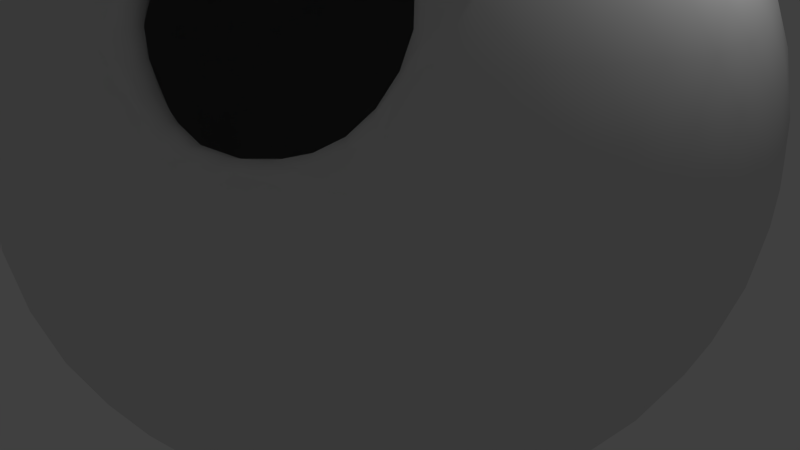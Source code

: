 # Source: GravBall_MapAsset_.blend  (saved by Blender 2.76.0; exported with 4.5.12 LTS)
import bpy
from mathutils import Matrix  # noqa: F401  (used for matrix-valued properties, if any)

bpy.ops.wm.read_factory_settings(use_empty=True)
scene = bpy.context.scene
scene.name = 'Scene'

# ---- collections
col_collection_1 = bpy.data.collections.new('Collection 1'); scene.collection.children.link(col_collection_1)

# ---- world
world_world = bpy.data.worlds.new('World'); scene.world = world_world
world_world.color = (0.05088, 0.05088, 0.05088)
world_world.use_sun_shadow = False
world_world.sun_shadow_jitter_overblur = 0.0
world_world.cycles.sampling_method = 'MANUAL'
world_world.cycles.sample_map_resolution = 256

# ---- cameras
cam_camera = bpy.data.cameras.new('Camera')
cam_camera.clip_end = 100.0
cam_camera.lens = 35.0
cam_camera.sensor_width = 32.0
cam_camera.sensor_height = 18.0
cam_camera.ortho_scale = 7.314
cam_camera.dof.focus_distance = 0.0
cam_camera.dof.aperture_fstop = 128.0

# ---- lights
light_lamp = bpy.data.lights.new('Lamp', 'POINT')
light_lamp.transmission_factor = 0.0
light_lamp.cutoff_distance = 30.0
light_lamp.energy = 100.0
light_lamp.shadow_buffer_clip_start = 1.001
light_lamp.shadow_soft_size = 0.1
light_lamp.shadow_maximum_resolution = 0.006
light_lamp.use_absolute_resolution = True
light_lamp.cycles.use_multiple_importance_sampling = False

# ---- meshes
me_icosphere = bpy.data.meshes.new('Icosphere')
me_icosphere.from_pydata([(1.888e-06, -3.285e-07, -3.723), (2.695, -1.957, -1.666), (-1.029, -3.167, -1.665), (-3.33, -2.37e-07, -1.665), (-1.029, 3.167, -1.665), (2.694, 1.957, -1.665), (0.9358, -3.508, 1.911), (-2.694, -1.957, 1.665), (-2.694, 1.957, 1.665), (1.029, 3.167, 1.665), (3.335, 0.005046, 1.668), (-0.0005513, 0.0005626, 3.724), (-0.8621, -2.653, -2.396), (-0.5927, -1.824, -3.104), (-0.2766, -0.8513, -3.567), (0.7242, -0.5262, -3.567), (1.552, -1.127, -3.104), (2.257, -1.64, -2.396), (1.981, -2.491, -1.843), (0.9591, -2.952, -1.919), (-0.1379, -3.18, -1.843), (2.981, 1.114, -1.843), (3.104, 1.181e-05, -1.918), (2.982, -1.114, -1.843), (0.7242, 0.5262, -3.567), (1.552, 1.127, -3.104), (2.257, 1.64, -2.396), (-2.79, -6.333e-07, -2.396), (-1.918, -1.101e-06, -3.104), (-0.8952, -8.164e-07, -3.567), (-1.757, -2.653, -1.843), (-2.511, -1.824, -1.918), (-3.067, -0.8513, -1.843), (-0.8621, 2.653, -2.396), (-0.5927, 1.824, -3.104), (-0.2766, 0.8513, -3.567), (-3.067, 0.8513, -1.843), (-2.511, 1.824, -1.918), (-1.757, 2.653, -1.843), (-0.1379, 3.18, -1.843), (0.9591, 2.952, -1.918), (1.981, 2.491, -1.843), (3.526, -0.5177, 0.9513), (3.483, -1.124, -0.004113), (3.158, -1.639, -0.9505), (3.152, 1.64, -0.9474), (3.47, 1.127, 3.913e-06), (3.515, 0.527, 0.9477), (0.5535, -3.596, 0.9476), (-0.003098, -3.66, -0.004606), (-0.5857, -3.505, -0.9478), (2.545, -2.492, -0.9548), (2.207, -2.995, -0.04088), (1.756, -3.544, 0.9684), (-3.152, -1.64, 0.9474), (-3.47, -1.127, 1.517e-06), (-3.514, -0.5262, -0.9474), (-1.586, -3.18, -0.9474), (-2.145, -2.952, 8.231e-06), (-2.534, -2.491, 0.9474), (-2.534, 2.491, 0.9474), (-2.144, 2.952, -6.351e-08), (-1.586, 3.18, -0.9474), (-3.514, 0.5262, -0.9474), (-3.47, 1.127, 1.373e-06), (-3.152, 1.64, 0.9474), (1.586, 3.18, 0.9474), (2.144, 2.952, -2.568e-07), (2.534, 2.491, -0.9474), (-0.5855, 3.505, -0.9474), (5.439e-07, 3.648, -3.258e-07), (0.5855, 3.505, 0.9474), (3.115, -0.82, 1.877), (2.783, -1.822, 2.214), (1.365, -3.673, 1.613), (0.05736, -3.237, 1.902), (-0.9737, -2.956, 1.927), (-1.982, -2.491, 1.843), (-2.981, -1.114, 1.843), (-3.104, -1.072e-07, 1.918), (-2.981, 1.114, 1.843), (-1.981, 2.491, 1.843), (-0.959, 2.952, 1.918), (0.1379, 3.18, 1.843), (1.757, 2.653, 1.843), (2.511, 1.824, 1.918), (3.067, 0.8522, 1.843), (0.2702, -0.8472, 3.58), (0.5367, -1.829, 3.192), (0.6624, -2.813, 2.685), (2.797, 0.008611, 2.404), (1.917, 0.006868, 3.117), (0.8934, 0.002751, 3.573), (-0.7253, -0.5258, 3.568), (-1.553, -1.127, 3.104), (-2.257, -1.64, 2.396), (-0.7243, 0.5262, 3.567), (-1.552, 1.127, 3.104), (-2.257, 1.64, 2.396), (0.2765, 0.8515, 3.567), (0.5927, 1.824, 3.104), (0.8621, 2.653, 2.396), (1.335, 0.9705, 3.255), (2.314, 0.9709, 2.65), (1.637, 1.901, 2.649), (-0.5099, 1.569, 3.254), (-0.2076, 2.5, 2.649), (-1.302, 2.145, 2.649), (-1.65, 1.296e-05, 3.254), (-2.442, 0.5752, 2.649), (-2.442, -0.5752, 2.649), (-0.5229, -1.57, 3.264), (-1.308, -2.145, 2.653), (-0.2659, -2.517, 2.695), (1.324, -0.954, 3.32), (1.639, -2.004, 3.035), (2.344, -0.9347, 2.735), (3.139, 1.569, 0.9993), (2.952, 2.145, 0.02065), (2.463, 2.5, 0.9992), (-0.5227, 3.47, 0.9992), (-1.127, 3.47, 0.02065), (-1.617, 3.115, 0.9992), (-3.462, 0.5752, 0.9992), (-3.649, -3.231e-07, 0.02066), (-3.462, -0.5752, 0.9992), (-1.618, -3.115, 0.9998), (-1.128, -3.471, 0.02049), (-0.5357, -3.482, 1.003), (2.845, -2.605, 1.035), (3.013, -2.145, -0.00264), (3.231, -1.544, 1.012), (1.127, 3.47, -0.02065), (1.617, 3.115, -0.9992), (0.5227, 3.47, -0.9992), (-2.952, 2.145, -0.02065), (-2.463, 2.5, -0.9992), (-3.139, 1.569, -0.9992), (-2.952, -2.145, -0.02065), (-3.139, -1.569, -0.9992), (-2.463, -2.5, -0.9992), (1.134, -3.522, -0.04509), (0.5227, -3.474, -1.002), (1.62, -3.122, -1.007), (3.65, 0.0008279, -0.02078), (3.463, -0.5748, -0.9997), (3.462, 0.5752, -0.9993), (1.302, 2.145, -2.649), (0.5099, 1.569, -3.254), (0.2076, 2.5, -2.649), (-1.637, 1.901, -2.649), (-1.335, 0.97, -3.254), (-2.314, 0.97, -2.649), (-2.314, -0.97, -2.649), (-1.335, -0.97, -3.254), (-1.637, -1.901, -2.649), (2.442, 0.5752, -2.649), (2.442, -0.5752, -2.649), (1.65, -6.505e-07, -3.254), (0.2076, -2.5, -2.649), (0.5099, -1.569, -3.254), (1.302, -2.145, -2.649), (2.42e-06, -3.606e-07, -4.654), (3.367, -2.446, -2.083), (-1.286, -3.959, -2.081), (-4.162, -2.631e-07, -2.081), (-1.286, 3.959, -2.081), (3.367, 2.447, -2.081), (1.126, -4.017, 1.88), (-3.367, -2.446, 2.081), (-3.367, 2.447, 2.081), (1.286, 3.959, 2.081), (4.165, 0.009516, 2.077), (-0.0005582, 0.001786, 4.654), (-1.078, -3.317, -2.995), (-0.7409, -2.28, -3.879), (-0.3458, -1.064, -4.459), (0.9053, -0.6577, -4.459), (1.94, -1.409, -3.879), (2.821, -2.05, -2.995), (2.475, -3.114, -2.305), (1.198, -3.69, -2.399), (-0.1726, -3.974, -2.304), (3.727, 1.392, -2.303), (3.879, 2.543e-05, -2.398), (3.727, -1.392, -2.304), (0.9052, 0.6577, -4.459), (1.94, 1.409, -3.879), (2.821, 2.05, -2.995), (-3.487, -7.491e-07, -2.995), (-2.398, -1.327e-06, -3.879), (-1.119, -9.494e-07, -4.459), (-2.197, -3.317, -2.303), (-3.138, -2.28, -2.398), (-3.833, -1.064, -2.303), (-1.078, 3.317, -2.995), (-0.7409, 2.28, -3.879), (-0.3458, 1.064, -4.459), (-3.833, 1.064, -2.303), (-3.138, 2.28, -2.398), (-2.197, 3.317, -2.303), (-0.1724, 3.974, -2.303), (1.199, 3.69, -2.398), (2.476, 3.114, -2.303), (4.398, -0.6417, 1.174), (4.341, -1.4, -0.0176), (3.941, -2.046, -1.193), (3.94, 2.05, -1.184), (4.337, 1.409, -7.094e-05), (4.393, 0.6592, 1.183), (0.6588, -4.409, 1.079), (-0.0108, -4.563, -0.01956), (-0.7327, -4.381, -1.186), (3.168, -3.109, -1.204), (2.667, -3.693, -0.1221), (1.887, -4.108, 0.8593), (-3.94, -2.05, 1.184), (-4.337, -1.409, 1.891e-06), (-4.393, -0.6577, -1.184), (-1.983, -3.974, -1.184), (-2.681, -3.69, -9.067e-05), (-3.167, -3.114, 1.184), (-3.167, 3.114, 1.184), (-2.681, 3.69, -5.387e-08), (-1.983, 3.974, -1.184), (-4.393, 0.6577, -1.184), (-4.337, 1.409, 1.71e-06), (-3.94, 2.05, 1.184), (1.983, 3.974, 1.184), (2.681, 3.69, -4.059e-07), (3.167, 3.114, -1.184), (-0.7319, 4.381, -1.184), (6.934e-07, 4.561, -5.449e-07), (0.7319, 4.381, 1.184), (3.867, -0.9969, 2.278), (3.295, -2.088, 2.277), (1.241, -3.72, 2.005), (0.06986, -3.966, 2.268), (-1.216, -3.684, 2.394), (-2.477, -3.113, 2.303), (-3.727, -1.392, 2.303), (-3.879, 1.497e-07, 2.398), (-3.727, 1.392, 2.303), (-2.476, 3.114, 2.303), (-1.199, 3.69, 2.398), (0.1724, 3.974, 2.303), (2.197, 3.317, 2.303), (3.139, 2.28, 2.398), (3.834, 1.066, 2.303), (0.3393, -1.046, 4.462), (0.684, -2.199, 3.908), (0.9102, -3.215, 3.007), (3.492, 0.01891, 2.99), (2.395, 0.01939, 3.882), (1.117, 0.008603, 4.46), (-0.9064, -0.656, 4.459), (-1.941, -1.408, 3.879), (-2.822, -2.05, 2.995), (-0.9053, 0.6578, 4.459), (-1.94, 1.409, 3.879), (-2.821, 2.05, 2.995), (0.3456, 1.065, 4.459), (0.7409, 2.28, 3.879), (1.078, 3.317, 2.995), (1.668, 1.214, 4.068), (2.892, 1.215, 3.311), (2.047, 2.376, 3.312), (-0.6374, 1.962, 4.068), (-0.2594, 3.125, 3.312), (-1.627, 2.681, 3.312), (-2.063, 7.456e-05, 4.068), (-3.052, 0.719, 3.312), (-3.052, -0.719, 3.312), (-0.6511, -1.951, 4.069), (-1.634, -2.677, 3.311), (-0.3225, -3.099, 3.315), (1.657, -1.139, 4.093), (2.071, -2.118, 3.4), (2.913, -1.101, 3.312), (3.923, 1.962, 1.249), (3.69, 2.681, 0.02582), (3.078, 3.125, 1.249), (-0.6534, 4.338, 1.249), (-1.409, 4.338, 0.02582), (-2.021, 3.893, 1.249), (-4.327, 0.719, 1.249), (-4.561, -3.539e-07, 0.02582), (-4.327, -0.719, 1.249), (-2.023, -3.893, 1.248), (-1.411, -4.338, 0.02384), (-0.6725, -4.338, 1.234), (3.127, -3.117, 0.9755), (3.708, -2.66, -0.05056), (3.966, -1.894, 1.168), (1.409, 4.338, -0.02582), (2.021, 3.893, -1.249), (0.6534, 4.338, -1.249), (-3.69, 2.681, -0.02582), (-3.078, 3.125, -1.249), (-3.923, 1.962, -1.249), (-3.69, -2.681, -0.02582), (-3.923, -1.962, -1.249), (-3.078, -3.125, -1.249), (1.376, -4.359, -0.107), (0.6492, -4.339, -1.258), (2.014, -3.895, -1.269), (4.561, 0.001578, -0.02744), (4.327, -0.7182, -1.25), (4.327, 0.719, -1.249), (1.627, 2.681, -3.312), (0.6374, 1.962, -4.068), (0.2594, 3.125, -3.312), (-2.047, 2.376, -3.312), (-1.669, 1.212, -4.068), (-2.892, 1.212, -3.312), (-2.892, -1.212, -3.312), (-1.669, -1.212, -4.068), (-2.047, -2.376, -3.312), (3.052, 0.719, -3.312), (3.052, -0.719, -3.312), (2.063, -7.577e-07, -4.068), (0.2594, -3.125, -3.312), (0.6374, -1.962, -4.068), (1.627, -2.681, -3.312), (0.9745, -3.239, 2.458), (2.875, -3.0, 1.346), (1.242, -2.686, 2.912), (3.023, -2.583, 1.787), (1.561, -3.832, 1.568), (2.254, -2.135, 2.801), (2.019, -3.815, 1.251), (2.921, -2.356, 1.843), (2.511, -3.181, 1.11), (2.487, -3.437, 1.166), (1.677, -4.017, 1.453), (1.46, -2.733, 3.041), (1.11, -3.693, 2.391), (1.959, -2.4, 3.068), (1.622, -2.69, 3.227), (1.115, -3.059, 2.773), (2.747, -2.245, 2.781), (1.091, -3.451, 2.451), (3.162, -2.759, 1.651), (2.44, -3.698, 1.102), (2.89, -2.298, 2.32), (2.485, -2.239, 2.794), (-0.1236, -0.3804, -3.684), (2.521, -1.832, -2.005), (-0.6394, -3.199, -1.758), (2.845, -1.596, -1.758), (2.521, 1.832, -2.005), (-0.3999, -5.197e-07, -3.684), (-3.24, -0.3804, -1.758), (-0.1236, 0.3804, -3.684), (-1.363, 2.964, -1.758), (2.397, 2.212, -1.758), (2.923, -1.831, -1.36), (3.442, 0.2374, 1.359), (-0.8394, -3.344, -1.358), (1.186, -3.619, 1.726), (-3.44, -0.2351, -1.358), (-2.645, -2.212, 1.358), (-1.286, 3.199, -1.358), (-2.921, 1.832, 1.358), (2.645, 2.212, -1.358), (0.8393, 3.344, 1.358), (1.247, -3.851, 1.987), (-2.398, -2.212, 1.758), (-2.845, 1.597, 1.758), (0.6394, 3.199, 1.758), (3.242, 0.3827, 1.759), (0.943, -3.361, 2.253), (0.3989, 0.001311, 3.686), (-2.521, -1.832, 2.005), (-2.521, 1.832, 2.005), (0.9629, 2.964, 2.005), (-0.9629, -2.964, -2.005), (-0.7367, -2.267, -2.772), (-0.4367, -1.344, -3.372), (0.3236, -0.2351, -3.684), (1.143, -0.8306, -3.372), (1.929, -1.401, -2.772), (2.398, -2.212, -1.759), (1.492, -2.746, -1.899), (0.4066, -3.098, -1.899), (2.845, 1.597, -1.758), (3.072, 0.5706, -1.899), (3.072, -0.5706, -1.899), (0.3236, 0.2351, -3.684), (1.143, 0.8306, -3.372), (1.929, 1.401, -2.772), (-3.116, -3.716e-07, -2.005), (-2.384, -9.28e-07, -2.772), (-1.413, -1.06e-06, -3.372), (-1.363, -2.964, -1.758), (-2.15, -2.267, -1.899), (-2.821, -1.344, -1.899), (-0.9629, 2.964, -2.005), (-0.7367, 2.267, -2.772), (-0.4367, 1.344, -3.372), (-3.24, 0.3804, -1.758), (-2.821, 1.344, -1.899), (-2.15, 2.267, -1.899), (-0.6394, 3.199, -1.758), (0.4066, 3.098, -1.899), (1.492, 2.745, -1.899), (3.448, -0.2279, 1.363), (3.541, -0.8239, 0.4854), (3.351, -1.399, -0.4901), (2.921, 1.832, -1.358), (3.342, 1.401, -0.4854), (3.527, 0.8309, 0.4855), (0.6941, -3.535, 1.493), (0.2902, -3.646, 0.4767), (-0.3008, -3.614, -0.487), (2.648, -2.212, -1.36), (2.396, -2.754, -0.5045), (1.889, -3.313, 0.41), (-2.921, -1.832, 1.358), (-3.342, -1.401, 0.4854), (-3.527, -0.8306, -0.4854), (-1.287, -3.199, -1.358), (-1.88, -3.098, -0.4854), (-2.365, -2.745, 0.4854), (-2.645, 2.212, 1.358), (-2.365, 2.745, 0.4854), (-1.88, 3.098, -0.4854), (-3.44, 0.2351, -1.358), (-3.527, 0.8306, -0.4854), (-3.342, 1.401, 0.4854), (1.287, 3.199, 1.358), (1.88, 3.098, 0.4854), (2.365, 2.745, -0.4854), (-0.8393, 3.344, -1.358), (-0.3, 3.611, -0.4854), (0.3, 3.611, 0.4854), (3.255, -0.3673, 1.768), (2.951, -1.288, 2.003), (2.964, -3.09, 1.281), (0.5345, -3.411, 1.802), (-0.4451, -3.115, 1.924), (-1.496, -2.746, 1.901), (-2.845, -1.597, 1.758), (-3.072, -0.5706, 1.899), (-3.072, 0.5706, 1.899), (-2.397, 2.212, 1.758), (-1.492, 2.745, 1.899), (-0.4066, 3.098, 1.899), (1.363, 2.964, 1.758), (2.15, 2.267, 1.899), (2.821, 1.344, 1.899), (0.1217, -0.3787, 3.688), (0.4175, -1.338, 3.41), (0.5193, -2.389, 2.918), (3.123, 0.006949, 2.01), (2.387, 0.008544, 2.784), (1.411, 0.004696, 3.382), (-0.3244, -0.2346, 3.685), (-1.145, -0.8305, 3.373), (-1.929, -1.401, 2.772), (-0.3238, 0.2353, 3.684), (-1.143, 0.8306, 3.372), (-1.929, 1.401, 2.772), (0.1233, 0.3807, 3.685), (0.4366, 1.344, 3.372), (0.7367, 2.267, 2.772), (0.6127, 0.4462, 3.607), (0.9789, 1.417, 3.217), (1.649, 0.4955, 3.22), (1.252, 2.305, 2.555), (2.58, 0.482, 2.559), (1.997, 1.451, 2.681), (1.132, 0.4801, 3.452), (0.805, 0.9293, 3.45), (2.139, 0.4962, 2.918), (1.844, 0.9836, 2.986), (1.505, 1.451, 2.985), (1.13, 1.882, 2.914), (2.953, 0.4484, 2.163), (2.726, 0.9299, 2.264), (2.439, 1.417, 2.314), (2.101, 1.882, 2.314), (1.726, 2.305, 2.263), (1.336, 2.669, 2.161), (-0.2343, 0.7209, 3.606), (-1.045, 1.369, 3.217), (0.04069, 1.721, 3.217), (-1.805, 1.903, 2.555), (0.3416, 2.601, 2.555), (-0.7626, 2.347, 2.681), (-0.1054, 1.225, 3.45), (-0.6347, 1.053, 3.45), (0.1919, 2.187, 2.914), (-0.3647, 2.058, 2.985), (-0.9146, 1.879, 2.985), (-1.441, 1.656, 2.914), (0.4882, 2.944, 2.161), (-0.04137, 2.879, 2.263), (-0.5935, 2.758, 2.314), (-1.141, 2.58, 2.314), (-1.659, 2.353, 2.263), (-2.126, 2.095, 2.161), (-0.7582, 0.0001251, 3.606), (-1.625, -0.5706, 3.217), (-1.625, 0.5707, 3.217), (-2.368, -1.129, 2.556), (-2.368, 1.129, 2.555), (-2.468, 6.872e-07, 2.681), (-1.198, 0.2783, 3.45), (-1.198, -0.2782, 3.45), (-2.021, 0.8584, 2.914), (-2.07, 0.2891, 2.985), (-2.07, -0.2891, 2.985), (-2.021, -0.8583, 2.914), (-2.649, 1.374, 2.161), (-2.751, 0.8503, 2.263), (-2.806, 0.2877, 2.314), (-2.806, -0.2877, 2.314), (-2.751, -0.8503, 2.263), (-2.649, -1.374, 2.161), (-0.2374, -0.7195, 3.61), (0.008736, -1.725, 3.249), (-1.049, -1.369, 3.219), (0.2091, -2.656, 2.68), (-1.807, -1.903, 2.556), (-0.7839, -2.351, 2.695), (-0.6389, -1.052, 3.453), (-0.1162, -1.223, 3.462), (-1.444, -1.657, 2.916), (-0.9254, -1.881, 2.991), (-0.3967, -2.065, 3.008), (0.1088, -2.216, 2.979), (-2.126, -2.095, 2.161), (-1.662, -2.354, 2.264), (-1.152, -2.582, 2.321), (-0.6263, -2.766, 2.338), (-0.1233, -2.903, 2.336), (0.3038, -2.984, 2.379), (0.6098, -0.4413, 3.616), (1.644, -0.4813, 3.251), (0.9632, -1.395, 3.31), (2.597, -0.4586, 2.584), (1.377, -2.446, 2.986), (1.932, -1.421, 2.96), (0.7962, -0.9186, 3.483), (1.127, -0.4709, 3.471), (1.143, -1.816, 3.151), (1.487, -1.436, 3.161), (1.831, -0.9603, 3.085), (2.142, -0.4763, 2.952), (2.928, -2.634, 1.501), (1.407, -3.927, 1.74), (2.466, -2.003, 2.61), (2.647, -1.342, 2.407), (2.793, -0.8894, 2.313), (2.974, -0.4271, 2.179), (3.33, 0.7216, 1.403), (2.859, 1.722, 1.475), (3.344, 1.369, 0.5041), (2.133, 2.601, 1.448), (3.093, 1.903, -0.4716), (2.739, 2.347, 0.5167), (3.369, 1.053, 0.9751), (3.133, 1.225, 1.449), (3.251, 1.656, 0.0146), (3.079, 1.879, 0.5167), (2.833, 2.058, 1.009), (2.521, 2.187, 1.475), (2.883, 2.095, -0.9347), (2.766, 2.353, -0.4716), (2.58, 2.58, 0.0146), (2.335, 2.758, 0.504), (2.042, 2.879, 0.975), (1.715, 2.944, 1.403), (0.3434, 3.39, 1.403), (-0.7538, 3.251, 1.475), (-0.2683, 3.604, 0.504), (-1.814, 2.832, 1.448), (-0.8543, 3.53, -0.4716), (-1.386, 3.33, 0.5167), (0.03978, 3.53, 0.975), (-0.1969, 3.358, 1.448), (-0.5708, 3.604, 0.0146), (-0.836, 3.509, 0.5167), (-1.082, 3.33, 1.009), (-1.301, 3.073, 1.475), (-1.101, 3.39, -0.9347), (-1.384, 3.358, -0.4716), (-1.656, 3.251, 0.0146), (-1.901, 3.073, 0.504), (-2.107, 2.832, 0.975), (-2.27, 2.54, 1.403), (-3.118, 1.374, 1.403), (-3.325, 0.2877, 1.475), (-3.51, 0.8584, 0.504), (-3.254, -0.8503, 1.448), (-3.621, 0.2783, -0.4716), (-3.595, -0.2891, 0.5167), (-3.345, 1.129, 0.975), (-3.254, 0.8503, 1.448), (-3.604, 0.5707, 0.0146), (-3.595, 0.2891, 0.5167), (-3.501, -2.827e-07, 1.009), (-3.325, -0.2877, 1.475), (-3.564, -2.205e-07, -0.9347), (-3.621, -0.2783, -0.4716), (-3.604, -0.5707, 0.0146), (-3.51, -0.8584, 0.504), (-3.345, -1.129, 0.975), (-3.118, -1.374, 1.403), (-2.271, -2.54, 1.403), (-1.306, -3.075, 1.477), (-1.901, -3.073, 0.5041), (-0.2328, -3.387, 1.466), (-1.384, -3.358, -0.4717), (-0.8399, -3.513, 0.5168), (-2.107, -2.832, 0.9751), (-1.816, -2.832, 1.449), (-1.657, -3.251, 0.0146), (-1.387, -3.331, 0.5169), (-1.087, -3.333, 1.01), (-0.7693, -3.259, 1.482), (-1.101, -3.39, -0.9348), (-0.8547, -3.531, -0.472), (-0.573, -3.607, 0.01347), (-0.2763, -3.617, 0.5027), (0.01458, -3.566, 0.98), (0.2758, -3.479, 1.439), (2.014, -3.948, 1.163), (2.885, -2.161, 1.983), (2.607, -2.75, 0.4399), (3.208, -1.178, 1.501), (2.797, -2.353, -0.4866), (3.165, -1.882, 0.4863), (2.642, -2.978, 1.075), (2.196, -3.494, 1.117), (2.673, -2.584, -0.01889), (2.906, -2.366, 0.4775), (3.04, -2.114, 0.91), (3.047, -1.599, 1.656), (2.893, -2.094, -0.9401), (3.113, -1.901, -0.4813), (3.282, -1.653, 0.001843), (3.382, -1.359, 0.4985), (3.404, -1.034, 0.9851), (3.356, -0.7014, 1.419), (1.101, 3.39, 0.9347), (0.5708, 3.604, -0.0146), (1.656, 3.251, -0.0146), (-0.03978, 3.53, -0.975), (2.107, 2.832, -0.975), (1.082, 3.33, -1.009), (1.384, 3.358, 0.4716), (0.8543, 3.53, 0.4716), (1.901, 3.073, -0.504), (1.386, 3.33, -0.5167), (0.836, 3.509, -0.5167), (0.2683, 3.604, -0.504), (2.27, 2.54, -1.403), (1.814, 2.832, -1.448), (1.301, 3.073, -1.475), (0.7538, 3.251, -1.475), (0.1969, 3.358, -1.448), (-0.3434, 3.39, -1.403), (-2.883, 2.095, 0.9347), (-3.251, 1.656, -0.0146), (-2.58, 2.58, -0.0146), (-3.369, 1.053, -0.975), (-2.042, 2.879, -0.975), (-2.833, 2.058, -1.009), (-2.766, 2.353, 0.4716), (-3.093, 1.903, 0.4716), (-2.335, 2.758, -0.504), (-2.739, 2.347, -0.5167), (-3.079, 1.879, -0.5167), (-3.344, 1.369, -0.504), (-1.715, 2.944, -1.403), (-2.133, 2.601, -1.448), (-2.521, 2.187, -1.475), (-2.859, 1.721, -1.475), (-3.132, 1.225, -1.448), (-3.33, 0.7208, -1.403), (-2.883, -2.095, 0.9347), (-2.58, -2.58, -0.0146), (-3.251, -1.656, -0.0146), (-2.042, -2.879, -0.975), (-3.369, -1.053, -0.975), (-2.833, -2.058, -1.009), (-3.093, -1.903, 0.4716), (-2.766, -2.353, 0.4716), (-3.344, -1.369, -0.504), (-3.079, -1.879, -0.5167), (-2.739, -2.347, -0.5167), (-2.335, -2.758, -0.504), (-3.33, -0.7208, -1.403), (-3.132, -1.225, -1.448), (-2.859, -1.721, -1.475), (-2.521, -2.187, -1.475), (-2.133, -2.601, -1.448), (-1.715, -2.944, -1.403), (1.151, -3.589, 0.8297), (1.672, -3.324, -0.05051), (0.5702, -3.631, -0.02802), (2.115, -2.837, -0.9833), (-0.04002, -3.532, -0.9763), (1.083, -3.337, -1.014), (0.8601, -3.609, 0.4378), (1.419, -3.505, 0.4272), (0.2677, -3.611, -0.5087), (0.8369, -3.525, -0.5262), (1.391, -3.354, -0.5319), (1.917, -3.095, -0.5234), (-0.3435, -3.39, -1.403), (0.1969, -3.359, -1.449), (0.7539, -3.253, -1.476), (1.302, -3.075, -1.477), (1.816, -2.834, -1.451), (2.273, -2.541, -1.406), (3.567, 0.002907, 0.9359), (3.604, 0.5709, -0.0146), (3.608, -0.5685, -0.01552), (3.345, 1.129, -0.975), (3.347, -1.128, -0.9764), (3.501, 0.0001281, -1.009), (3.625, -0.2753, 0.472), (3.622, 0.2792, 0.4718), (3.514, -0.8571, -0.5057), (3.596, -0.2886, -0.5171), (3.595, 0.2893, -0.5168), (3.51, 0.8584, -0.5041), (3.119, -1.374, -1.404), (3.255, -0.8501, -1.449), (3.325, -0.2876, -1.475), (3.325, 0.2877, -1.475), (3.254, 0.8503, -1.448), (3.118, 1.374, -1.403), (2.126, 2.095, -2.161), (1.141, 2.58, -2.314), (1.441, 1.656, -2.914), (0.04137, 2.879, -2.263), (0.6347, 1.053, -3.45), (0.3647, 2.058, -2.985), (1.805, 1.903, -2.555), (1.659, 2.353, -2.263), (1.045, 1.369, -3.217), (0.9146, 1.879, -2.985), (0.7626, 2.347, -2.681), (0.5935, 2.758, -2.314), (0.2342, 0.7208, -3.606), (0.1054, 1.225, -3.45), (-0.0407, 1.721, -3.217), (-0.1919, 2.187, -2.914), (-0.3416, 2.601, -2.555), (-0.4882, 2.944, -2.161), (-1.336, 2.669, -2.161), (-2.101, 1.882, -2.314), (-1.13, 1.882, -2.914), (-2.725, 0.929, -2.263), (-0.8052, 0.929, -3.45), (-1.845, 0.9828, -2.985), (-1.252, 2.305, -2.555), (-1.726, 2.305, -2.263), (-0.9789, 1.417, -3.217), (-1.505, 1.451, -2.985), (-1.997, 1.451, -2.681), (-2.439, 1.417, -2.314), (-0.6132, 0.4455, -3.606), (-1.132, 0.4787, -3.45), (-1.65, 0.4933, -3.217), (-2.139, 0.4933, -2.914), (-2.579, 0.4787, -2.555), (-2.951, 0.4455, -2.161), (-2.951, -0.4455, -2.161), (-2.439, -1.417, -2.314), (-2.139, -0.4933, -2.914), (-1.726, -2.305, -2.263), (-1.132, -0.4787, -3.45), (-1.505, -1.451, -2.985), (-2.579, -0.4787, -2.555), (-2.725, -0.929, -2.263), (-1.65, -0.4933, -3.217), (-1.845, -0.9828, -2.985), (-1.997, -1.451, -2.681), (-2.101, -1.882, -2.314), (-0.6132, -0.4455, -3.606), (-0.8052, -0.929, -3.45), (-0.9789, -1.417, -3.217), (-1.13, -1.882, -2.914), (-1.252, -2.305, -2.555), (-1.336, -2.669, -2.161), (2.649, 1.374, -2.161), (2.021, 0.8584, -2.914), (2.806, 0.2877, -2.314), (1.197, 0.2783, -3.45), (2.751, -0.8503, -2.263), (2.07, -0.2891, -2.985), (2.751, 0.8503, -2.263), (2.368, 1.129, -2.555), (2.806, -0.2877, -2.314), (2.468, -1.042e-07, -2.681), (2.07, 0.2891, -2.985), (1.625, 0.5707, -3.217), (2.649, -1.374, -2.161), (2.368, -1.129, -2.555), (2.021, -0.8584, -2.914), (1.625, -0.5707, -3.217), (1.197, -0.2783, -3.45), (0.7579, -3.415e-07, -3.606), (-0.4882, -2.944, -2.161), (0.5935, -2.758, -2.314), (-0.1919, -2.187, -2.914), (1.659, -2.353, -2.263), (0.1054, -1.225, -3.45), (0.9146, -1.879, -2.985), (-0.3416, -2.601, -2.555), (0.04137, -2.879, -2.263), (-0.04069, -1.721, -3.217), (0.3647, -2.058, -2.985), (0.7626, -2.347, -2.681), (1.141, -2.58, -2.314), (0.2342, -0.7208, -3.606), (0.6347, -1.053, -3.45), (1.045, -1.369, -3.217), (1.441, -1.656, -2.914), (1.805, -1.903, -2.556), (2.126, -2.095, -2.161), (-0.1545, -0.4755, -4.605), (3.151, -2.289, -2.507), (-0.7993, -3.998, -2.198), (3.556, -1.995, -2.199), (3.151, 2.29, -2.507), (-0.4999, -5.757e-07, -4.605), (-4.05, -0.4755, -2.198), (-0.1545, 0.4755, -4.605), (-1.704, 3.705, -2.198), (2.997, 2.765, -2.198), (3.652, -2.288, -1.702), (4.301, 0.2981, 1.696), (-1.049, -4.18, -1.698), (1.45, -4.039, 1.61), (-4.3, -0.2939, -1.698), (-3.306, -2.765, 1.698), (-1.608, 3.998, -1.698), (-3.651, 2.29, 1.698), (3.306, 2.765, -1.698), (1.049, 4.18, 1.698), (1.283, -2.957, 3.045), (-2.997, -2.765, 2.198), (-3.556, 1.996, 2.198), (0.7992, 3.998, 2.198), (4.051, 0.4798, 2.196), (1.103, -3.836, 2.201), (0.4989, 0.00409, 4.606), (-3.151, -2.289, 2.507), (-3.151, 2.29, 2.507), (1.204, 3.705, 2.507), (-1.204, -3.705, -2.507), (-0.9209, -2.834, -3.465), (-0.5459, -1.68, -4.215), (0.4045, -0.2939, -4.605), (1.429, -1.038, -4.215), (2.411, -1.752, -3.465), (2.997, -2.764, -2.2), (1.864, -3.431, -2.375), (0.5078, -3.872, -2.374), (3.556, 1.996, -2.198), (3.84, 0.7133, -2.373), (3.84, -0.7132, -2.373), (0.4045, 0.2939, -4.605), (1.429, 1.038, -4.215), (2.411, 1.752, -3.465), (-3.895, -4.331e-07, -2.507), (-2.98, -1.108e-06, -3.465), (-1.766, -1.262e-06, -4.215), (-1.704, -3.705, -2.198), (-2.687, -2.834, -2.373), (-3.526, -1.68, -2.373), (-1.204, 3.705, -2.507), (-0.9209, 2.834, -3.465), (-0.5459, 1.68, -4.215), (-4.05, 0.4755, -2.198), (-3.526, 1.68, -2.373), (-2.687, 2.834, -2.373), (-0.7992, 3.998, -2.198), (0.5082, 3.872, -2.373), (1.865, 3.432, -2.373), (4.304, -0.2806, 1.692), (4.414, -1.024, 0.5916), (4.18, -1.746, -0.621), (3.651, 2.29, -1.698), (4.177, 1.752, -0.6068), (4.409, 1.039, 0.6065), (0.8367, -4.227, 1.622), (0.3453, -4.525, 0.555), (-0.3783, -4.515, -0.6127), (3.306, -2.763, -1.704), (2.957, -3.424, -0.66), (2.184, -4.01, 0.3616), (-3.651, -2.29, 1.698), (-4.177, -1.752, 0.6068), (-4.409, -1.038, -0.6068), (-1.608, -3.998, -1.698), (-2.35, -3.872, -0.6069), (-2.957, -3.432, 0.6067), (-3.306, 2.765, 1.698), (-2.957, 3.432, 0.6068), (-2.35, 3.872, -0.6068), (-4.3, 0.2939, -1.698), (-4.409, 1.038, -0.6068), (-4.177, 1.752, 0.6068), (1.608, 3.998, 1.698), (2.35, 3.872, 0.6068), (2.957, 3.432, -0.6068), (-1.049, 4.18, -1.698), (-0.375, 4.514, -0.6068), (0.375, 4.514, 0.6068), (4.06, -0.4497, 2.188), (3.617, -1.535, 2.318), (1.846, -2.299, 3.01), (0.6444, -4.087, 2.0), (-0.5548, -3.861, 2.363), (-1.87, -3.429, 2.372), (-3.556, -1.996, 2.198), (-3.84, -0.7133, 2.373), (-3.84, 0.7133, 2.373), (-2.997, 2.765, 2.198), (-1.865, 3.432, 2.373), (-0.5082, 3.872, 2.373), (1.704, 3.705, 2.198), (2.687, 2.834, 2.373), (3.526, 1.68, 2.373), (0.1526, -0.4697, 4.606), (0.5268, -1.636, 4.227), (0.6833, -2.813, 3.481), (3.9, 0.01391, 2.501), (2.982, 0.02122, 3.464), (1.764, 0.0144, 4.218), (-0.4053, -0.292, 4.605), (-1.43, -1.037, 4.215), (-2.412, -1.751, 3.465), (-0.4047, 0.2944, 4.605), (-1.429, 1.038, 4.215), (-2.411, 1.752, 3.465), (0.1542, 0.4765, 4.605), (0.5458, 1.68, 4.215), (0.9209, 2.834, 3.465), (0.7659, 0.5591, 4.508), (1.224, 1.771, 4.021), (2.061, 0.6226, 4.021), (1.565, 2.881, 3.194), (3.224, 0.6057, 3.193), (2.496, 1.814, 3.351), (1.414, 0.6025, 4.313), (1.006, 1.162, 4.312), (2.674, 0.6239, 3.643), (2.305, 1.231, 3.731), (1.881, 1.814, 3.731), (1.413, 2.353, 3.643), (3.69, 0.5628, 2.699), (3.407, 1.163, 2.828), (3.049, 1.771, 2.893), (2.626, 2.353, 2.893), (2.157, 2.881, 2.829), (1.669, 3.336, 2.701), (-0.2928, 0.9012, 4.507), (-1.306, 1.711, 4.021), (0.05086, 2.152, 4.021), (-2.256, 2.379, 3.194), (0.427, 3.251, 3.194), (-0.9533, 2.934, 3.351), (-0.1318, 1.531, 4.312), (-0.7934, 1.316, 4.312), (0.2399, 2.734, 3.643), (-0.4558, 2.572, 3.731), (-1.143, 2.349, 3.731), (-1.801, 2.071, 3.643), (0.6102, 3.68, 2.701), (-0.05172, 3.599, 2.829), (-0.7419, 3.447, 2.893), (-1.426, 3.225, 2.893), (-2.073, 2.942, 2.829), (-2.657, 2.619, 2.701), (-0.9477, 0.0004825, 4.507), (-2.031, -0.7131, 4.021), (-2.031, 0.7134, 4.021), (-2.96, -1.411, 3.194), (-2.96, 1.411, 3.194), (-3.085, 6.547e-06, 3.351), (-1.497, 0.3479, 4.312), (-1.497, -0.3474, 4.312), (-2.526, 1.073, 3.643), (-2.587, 0.3614, 3.731), (-2.587, -0.3614, 3.731), (-2.526, -1.073, 3.643), (-3.312, 1.718, 2.701), (-3.438, 1.063, 2.829), (-3.508, 0.3596, 2.893), (-3.508, -0.3596, 2.893), (-3.438, -1.063, 2.829), (-3.312, -1.718, 2.701), (-0.296, -0.8949, 4.508), (0.01735, -2.122, 4.027), (-1.31, -1.708, 4.021), (0.2879, -3.198, 3.211), (-2.258, -2.378, 3.194), (-0.9763, -2.923, 3.35), (-0.7977, -1.311, 4.312), (-0.1429, -1.515, 4.315), (-1.804, -2.069, 3.642), (-1.155, -2.343, 3.73), (-0.4901, -2.555, 3.732), (0.1508, -2.699, 3.651), (-2.658, -2.618, 2.701), (-2.077, -2.94, 2.828), (-1.438, -3.219, 2.892), (-0.7787, -3.433, 2.892), (-0.1452, -3.563, 2.836), (0.395, -3.582, 2.778), (0.763, -0.5426, 4.511), (2.055, -0.5748, 4.032), (1.211, -1.663, 4.06), (3.237, -0.5483, 3.186), (1.779, -2.492, 3.312), (2.409, -1.607, 3.491), (0.9979, -1.119, 4.324), (1.41, -0.5708, 4.319), (1.447, -2.074, 3.761), (1.866, -1.649, 3.799), (2.286, -1.128, 3.769), (2.673, -0.5657, 3.648), (1.483, -3.656, 1.372), (1.127, -3.149, 2.86), (2.958, -2.185, 2.617), (3.244, -1.564, 2.772), (3.462, -1.064, 2.792), (3.706, -0.5171, 2.687), (4.163, 0.9024, 1.753), (3.574, 2.152, 1.844), (4.18, 1.711, 0.63), (2.666, 3.251, 1.811), (3.866, 2.379, -0.5895), (3.423, 2.934, 0.6458), (4.212, 1.316, 1.219), (3.916, 1.531, 1.81), (4.064, 2.071, 0.01824), (3.848, 2.349, 0.6458), (3.541, 2.572, 1.261), (3.151, 2.734, 1.844), (3.604, 2.619, -1.168), (3.457, 2.942, -0.5895), (3.225, 3.225, 0.01825), (2.919, 3.447, 0.6301), (2.553, 3.599, 1.219), (2.143, 3.68, 1.754), (0.4293, 4.237, 1.754), (-0.9422, 4.064, 1.844), (-0.3354, 4.504, 0.6301), (-2.268, 3.54, 1.811), (-1.068, 4.412, -0.5895), (-1.732, 4.162, 0.6459), (0.04973, 4.412, 1.219), (-0.2462, 4.197, 1.811), (-0.7135, 4.504, 0.01825), (-1.045, 4.386, 0.6459), (-1.352, 4.162, 1.261), (-1.626, 3.841, 1.844), (-1.377, 4.237, -1.168), (-1.729, 4.197, -0.5895), (-2.07, 4.064, 0.01825), (-2.376, 3.841, 0.6301), (-2.634, 3.54, 1.219), (-2.838, 3.176, 1.754), (-3.897, 1.718, 1.754), (-4.156, 0.3596, 1.844), (-4.388, 1.073, 0.6301), (-4.068, -1.063, 1.811), (-4.526, 0.3478, -0.5895), (-4.494, -0.3614, 0.6459), (-4.181, 1.411, 1.219), (-4.068, 1.063, 1.811), (-4.505, 0.7133, 0.01825), (-4.494, 0.3614, 0.6459), (-4.377, -3.008e-07, 1.261), (-4.156, -0.3596, 1.844), (-4.455, -2.356e-07, -1.168), (-4.526, -0.3478, -0.5895), (-4.505, -0.7133, 0.01825), (-4.388, -1.073, 0.6301), (-4.181, -1.411, 1.219), (-3.897, -1.718, 1.754), (-2.838, -3.175, 1.754), (-1.633, -3.84, 1.841), (-2.377, -3.841, 0.6297), (-0.2948, -4.197, 1.783), (-1.73, -4.197, -0.59), (-1.051, -4.386, 0.6397), (-2.634, -3.54, 1.219), (-2.27, -3.539, 1.81), (-2.071, -4.064, 0.01778), (-1.734, -4.162, 0.6442), (-1.359, -4.162, 1.256), (-0.962, -4.06, 1.835), (-1.377, -4.237, -1.169), (-1.069, -4.412, -0.5914), (-0.7184, -4.505, 0.0114), (-0.3509, -4.507, 0.6107), (0.007471, -4.42, 1.176), (0.3298, -4.26, 1.679), (1.064, -3.386, 2.686), (3.248, -2.514, 1.869), (3.047, -3.355, 0.4075), (3.961, -1.437, 1.78), (3.465, -2.929, -0.6323), (3.877, -2.323, 0.533), (2.697, -3.508, 1.034), (2.805, -2.169, 2.281), (3.253, -3.195, -0.08762), (3.471, -2.901, 0.4717), (3.612, -2.574, 0.9576), (3.689, -1.916, 1.842), (3.606, -2.614, -1.183), (3.871, -2.369, -0.6174), (4.073, -2.056, -0.02459), (4.195, -1.685, 0.5859), (4.229, -1.277, 1.19), (4.178, -0.8633, 1.738), (1.377, 4.237, 1.168), (0.7135, 4.504, -0.01825), (2.07, 4.064, -0.01825), (-0.04973, 4.412, -1.219), (2.634, 3.54, -1.219), (1.352, 4.162, -1.261), (1.729, 4.197, 0.5895), (1.068, 4.412, 0.5895), (2.376, 3.841, -0.6301), (1.732, 4.162, -0.6459), (1.045, 4.386, -0.6459), (0.3354, 4.504, -0.6301), (2.838, 3.176, -1.754), (2.268, 3.54, -1.811), (1.626, 3.841, -1.844), (0.9423, 4.064, -1.844), (0.2462, 4.197, -1.811), (-0.4293, 4.237, -1.754), (-3.604, 2.619, 1.168), (-4.064, 2.071, -0.01825), (-3.225, 3.225, -0.01825), (-4.211, 1.316, -1.219), (-2.553, 3.599, -1.219), (-3.541, 2.572, -1.261), (-3.457, 2.942, 0.5895), (-3.866, 2.379, 0.5895), (-2.919, 3.447, -0.6301), (-3.423, 2.934, -0.6458), (-3.848, 2.349, -0.6458), (-4.18, 1.711, -0.6301), (-2.143, 3.68, -1.754), (-2.666, 3.251, -1.811), (-3.151, 2.734, -1.844), (-3.574, 2.152, -1.844), (-3.916, 1.531, -1.811), (-4.162, 0.901, -1.754), (-3.604, -2.619, 1.168), (-3.225, -3.225, -0.01826), (-4.064, -2.071, -0.01825), (-2.553, -3.599, -1.219), (-4.211, -1.316, -1.219), (-3.541, -2.572, -1.261), (-3.866, -2.379, 0.5895), (-3.457, -2.942, 0.5895), (-4.18, -1.711, -0.6301), (-3.848, -2.349, -0.6458), (-3.423, -2.934, -0.6459), (-2.919, -3.447, -0.6301), (-4.162, -0.901, -1.754), (-3.916, -1.531, -1.811), (-3.574, -2.152, -1.844), (-3.151, -2.734, -1.844), (-2.666, -3.251, -1.811), (-2.143, -3.68, -1.754), (1.335, -4.319, 0.852), (2.018, -4.099, -0.1307), (0.6939, -4.514, -0.06406), (2.63, -3.538, -1.241), (-0.05177, -4.412, -1.223), (1.346, -4.164, -1.275), (1.027, -4.442, 0.4677), (1.659, -4.262, 0.3998), (0.3284, -4.507, -0.645), (1.032, -4.391, -0.6749), (1.713, -4.172, -0.6904), (2.361, -3.846, -0.6844), (-0.4298, -4.237, -1.755), (0.2451, -4.197, -1.813), (0.9403, -4.064, -1.848), (1.624, -3.842, -1.85), (2.266, -3.54, -1.818), (2.837, -3.174, -1.761), (4.457, 0.0053, 1.165), (4.505, 0.7138, -0.01862), (4.506, -0.7089, -0.02412), (4.181, 1.411, -1.219), (4.181, -1.409, -1.223), (4.377, 0.0002623, -1.261), (4.528, -0.3423, 0.5849), (4.526, 0.3495, 0.5883), (4.389, -1.07, -0.6357), (4.494, -0.3602, -0.6476), (4.494, 0.3618, -0.6463), (4.388, 1.073, -0.6301), (3.897, -1.717, -1.756), (4.068, -1.062, -1.811), (4.156, -0.3594, -1.844), (4.156, 0.3596, -1.844), (4.068, 1.063, -1.811), (3.897, 1.718, -1.754), (2.657, 2.619, -2.701), (1.426, 3.225, -2.893), (1.801, 2.071, -3.643), (0.05172, 3.599, -2.829), (0.7933, 1.316, -4.312), (0.4558, 2.572, -3.731), (2.256, 2.379, -3.194), (2.073, 2.942, -2.829), (1.306, 1.711, -4.021), (1.143, 2.349, -3.731), (0.9533, 2.934, -3.351), (0.7419, 3.447, -2.893), (0.2928, 0.901, -4.507), (0.1318, 1.531, -4.312), (-0.05087, 2.152, -4.021), (-0.2399, 2.734, -3.643), (-0.427, 3.251, -3.194), (-0.6102, 3.68, -2.701), (-1.669, 3.336, -2.701), (-2.626, 2.353, -2.893), (-1.413, 2.353, -3.643), (-3.407, 1.161, -2.829), (-1.007, 1.161, -4.312), (-2.306, 1.228, -3.731), (-1.565, 2.881, -3.194), (-2.157, 2.881, -2.829), (-1.224, 1.771, -4.021), (-1.881, 1.813, -3.731), (-2.496, 1.813, -3.351), (-3.049, 1.771, -2.893), (-0.7665, 0.5569, -4.507), (-1.415, 0.5984, -4.312), (-2.062, 0.6166, -4.021), (-2.674, 0.6166, -3.643), (-3.224, 0.5984, -3.194), (-3.689, 0.5569, -2.701), (-3.689, -0.5569, -2.701), (-3.049, -1.771, -2.893), (-2.674, -0.6166, -3.643), (-2.157, -2.881, -2.829), (-1.415, -0.5984, -4.312), (-1.881, -1.813, -3.731), (-3.224, -0.5984, -3.194), (-3.407, -1.161, -2.829), (-2.062, -0.6166, -4.021), (-2.306, -1.228, -3.731), (-2.496, -1.813, -3.351), (-2.626, -2.353, -2.893), (-0.7665, -0.5569, -4.507), (-1.007, -1.161, -4.312), (-1.224, -1.771, -4.021), (-1.413, -2.353, -3.643), (-1.565, -2.881, -3.194), (-1.669, -3.336, -2.701), (3.312, 1.718, -2.701), (2.526, 1.073, -3.643), (3.508, 0.3596, -2.893), (1.497, 0.3478, -4.312), (3.438, -1.063, -2.829), (2.587, -0.3614, -3.731), (3.438, 1.063, -2.829), (2.96, 1.411, -3.194), (3.508, -0.3596, -2.893), (3.085, 5.196e-07, -3.351), (2.587, 0.3614, -3.731), (2.031, 0.7133, -4.021), (3.312, -1.718, -2.702), (2.96, -1.411, -3.194), (2.526, -1.073, -3.643), (2.031, -0.7133, -4.021), (1.497, -0.3478, -4.312), (0.9474, -3.93e-07, -4.507), (-0.6103, -3.68, -2.701), (0.7418, -3.447, -2.893), (-0.2399, -2.734, -3.643), (2.073, -2.942, -2.829), (0.1318, -1.531, -4.312), (1.143, -2.349, -3.731), (-0.427, -3.251, -3.194), (0.05163, -3.599, -2.829), (-0.05087, -2.152, -4.021), (0.4558, -2.572, -3.731), (0.9533, -2.934, -3.351), (1.426, -3.225, -2.893), (0.2928, -0.901, -4.507), (0.7933, -1.316, -4.312), (1.306, -1.711, -4.021), (1.801, -2.071, -3.643), (2.256, -2.379, -3.194), (2.657, -2.619, -2.702), (2.61, -2.118, 2.542), (1.153, -3.607, 1.979), (0.8709, -3.085, 2.542), (2.826, -2.859, 1.286), (1.028, -2.739, 2.833), (3.13, -2.446, 2.028), (1.67, -3.716, 1.349), (2.036, -2.087, 2.9), (1.948, -3.68, 1.213), (2.928, -2.441, 1.541), (2.258, -3.331, 1.016), (2.761, -3.339, 1.149), (1.766, -4.065, 1.254), (1.572, -2.462, 3.025), (1.01, -3.555, 2.612), (2.035, -2.375, 3.18), (1.347, -2.865, 3.197), (0.9859, -2.958, 2.717), (2.528, -2.182, 3.031), (1.058, -3.482, 2.212), (3.171, -2.889, 1.41), (2.251, -3.868, 1.017), (3.03, -2.301, 2.33), (2.337, -2.264, 3.048), (2.366, -2.181, 2.775), (2.224, -2.296, 2.973), (2.121, -2.241, 2.923), (1.17, -3.728, 2.225), (1.146, -3.603, 2.228), (1.109, -3.584, 2.448), (1.541, -2.746, 3.144), (1.701, -2.547, 3.087), (1.782, -2.561, 3.184), (2.715, -2.238, 2.564), (2.837, -2.271, 2.586), (2.618, -2.258, 2.815), (1.035, -3.332, 2.438), (1.018, -3.162, 2.598), (1.083, -3.266, 2.642), (1.172, -2.848, 2.858), (1.355, -2.69, 2.963), (1.26, -2.918, 2.931), (2.713, -3.22, 1.221), (2.674, -3.097, 1.2), (2.474, -3.299, 1.141), (2.256, -3.772, 1.155), (2.493, -3.578, 1.143), (2.241, -3.638, 1.181), (2.954, -2.467, 1.8), (2.997, -2.414, 2.061), (2.912, -2.32, 2.05), (3.055, -2.882, 1.509), (3.111, -2.677, 1.745), (2.976, -2.785, 1.537), (1.824, -3.952, 1.352), (1.781, -3.832, 1.385), (1.625, -3.946, 1.53), (1.466, -3.729, 1.579), (1.305, -3.693, 1.782), (1.378, -3.798, 1.783), (1.361, -4.191, 1.356), (3.455, -2.497, 1.542), (2.569, -3.712, 0.7223), (2.804, -1.91, 3.005), (1.327, -2.592, 3.465), (0.8006, -3.793, 2.423), (1.135, -3.607, 1.355), (2.983, -2.091, 1.524), (2.352, -3.105, 0.7371), (2.282, -1.722, 2.723), (1.028, -2.357, 2.98), (0.6717, -3.22, 2.246)], [], [(0, 346, 379), (1, 349, 347), (0, 351, 346), (0, 353, 351), (0, 388, 353), (1, 356, 349), (2, 358, 348), (3, 360, 352), (4, 362, 354), (5, 364, 355), (1, 415, 356), (2, 421, 358), (3, 427, 360), (4, 433, 362), (5, 409, 364), (6, 1307, 359), (7, 373, 367), (8, 374, 368), (9, 375, 369), (10, 454, 370), (92, 372, 466), (91, 456, 468), (90, 455, 470), (92, 466, 472), (102, 473, 467), (91, 468, 474), (103, 475, 471), (102, 467, 476), (104, 477, 469), (90, 470, 478), (86, 479, 450), (103, 471, 480), (85, 481, 449), (104, 469, 482), (84, 483, 448), (99, 463, 484), (100, 464, 486), (101, 465, 488), (99, 484, 490), (105, 491, 485), (100, 486, 492), (106, 493, 489), (105, 485, 494), (107, 495, 487), (101, 488, 496), (83, 497, 447), (106, 489, 498), (82, 499, 446), (107, 487, 500), (81, 501, 445), (96, 460, 502), (97, 461, 504), (98, 462, 506), (96, 502, 508), (108, 509, 503), (97, 504, 510), (109, 511, 507), (108, 503, 512), (110, 513, 505), (98, 506, 514), (80, 515, 444), (109, 507, 516), (79, 517, 443), (110, 505, 518), (78, 519, 442), (93, 457, 520), (94, 458, 522), (95, 459, 524), (93, 520, 526), (111, 527, 521), (94, 522, 528), (112, 529, 525), (111, 521, 530), (113, 531, 523), (95, 524, 532), (77, 533, 441), (112, 525, 534), (76, 535, 440), (113, 523, 536), (1377, 1308, 324, 371), (87, 451, 538), (88, 452, 540), (1376, 546, 115, 542), (87, 538, 544), (114, 545, 539), (88, 540, 546), (115, 547, 543), (114, 539, 548), (116, 549, 541), (53, 1312, 1314), (235, 1311, 1109), (1375, 553, 73, 552), (73, 553, 437), (116, 541, 554), (72, 555, 436), (47, 357, 556), (46, 411, 558), (45, 410, 560), (47, 556, 562), (117, 563, 557), (46, 558, 564), (118, 565, 561), (117, 557, 566), (119, 567, 559), (45, 560, 568), (68, 569, 432), (118, 561, 570), (67, 571, 431), (119, 559, 572), (66, 573, 430), (71, 365, 574), (70, 435, 576), (69, 434, 578), (71, 574, 580), (120, 581, 575), (70, 576, 582), (121, 583, 579), (120, 575, 584), (122, 585, 577), (69, 578, 586), (62, 587, 426), (121, 579, 588), (61, 589, 425), (122, 577, 590), (60, 591, 424), (65, 363, 592), (64, 429, 594), (63, 428, 596), (65, 592, 598), (123, 599, 593), (64, 594, 600), (124, 601, 597), (123, 593, 602), (125, 603, 595), (63, 596, 604), (56, 605, 420), (124, 597, 606), (55, 607, 419), (125, 595, 608), (54, 609, 418), (59, 361, 610), (58, 423, 612), (57, 422, 614), (59, 610, 616), (126, 617, 611), (58, 612, 618), (127, 619, 615), (126, 611, 620), (128, 621, 613), (57, 614, 622), (50, 623, 414), (127, 615, 624), (49, 625, 413), (128, 613, 626), (48, 627, 412), (235, 1328, 1311), (1374, 1316, 332, 634), (51, 416, 632), (291, 1317, 1114), (129, 634, 1309), (52, 630, 636), (130, 637, 633), (1373, 629, 73, 639), (131, 639, 631), (51, 632, 640), (44, 641, 408), (130, 633, 642), (43, 643, 407), (131, 631, 644), (42, 645, 406), (66, 430, 646), (67, 431, 648), (68, 432, 650), (66, 646, 652), (132, 653, 647), (67, 648, 654), (133, 655, 651), (132, 647, 656), (134, 657, 649), (68, 650, 658), (41, 659, 405), (133, 651, 660), (40, 661, 404), (134, 649, 662), (39, 663, 403), (60, 424, 664), (61, 425, 666), (62, 426, 668), (60, 664, 670), (135, 671, 665), (61, 666, 672), (136, 673, 669), (135, 665, 674), (137, 675, 667), (62, 668, 676), (38, 677, 402), (136, 669, 678), (37, 679, 401), (137, 667, 680), (36, 681, 400), (54, 418, 682), (55, 419, 684), (56, 420, 686), (54, 682, 688), (138, 689, 683), (55, 684, 690), (139, 691, 687), (138, 683, 692), (140, 693, 685), (56, 686, 694), (32, 695, 396), (139, 687, 696), (31, 697, 395), (140, 685, 698), (30, 699, 394), (1372, 359, 74, 1030), (49, 413, 702), (50, 414, 704), (48, 700, 706), (141, 707, 701), (49, 702, 708), (142, 709, 705), (141, 701, 710), (143, 711, 703), (50, 704, 712), (20, 713, 384), (142, 705, 714), (19, 715, 383), (143, 703, 716), (18, 717, 382), (42, 406, 718), (43, 407, 720), (44, 408, 722), (42, 718, 724), (144, 725, 719), (43, 720, 726), (145, 727, 723), (144, 719, 728), (146, 729, 721), (44, 722, 730), (23, 731, 387), (145, 723, 732), (22, 733, 386), (146, 721, 734), (21, 735, 385), (26, 350, 736), (25, 390, 738), (24, 389, 740), (26, 736, 742), (147, 743, 737), (25, 738, 744), (148, 745, 741), (147, 737, 746), (149, 747, 739), (24, 740, 748), (35, 749, 399), (148, 741, 750), (34, 751, 398), (149, 739, 752), (33, 753, 397), (33, 397, 754), (34, 398, 756), (35, 399, 758), (33, 754, 760), (150, 761, 755), (34, 756, 762), (151, 763, 759), (150, 755, 764), (152, 765, 757), (35, 758, 766), (29, 767, 393), (151, 759, 768), (28, 769, 392), (152, 757, 770), (27, 771, 391), (27, 391, 772), (28, 392, 774), (29, 393, 776), (27, 772, 778), (153, 779, 773), (28, 774, 780), (154, 781, 777), (153, 773, 782), (155, 783, 775), (29, 776, 784), (14, 785, 378), (154, 777, 786), (13, 787, 377), (155, 775, 788), (12, 789, 376), (21, 385, 790), (22, 386, 792), (23, 387, 794), (21, 790, 796), (156, 797, 791), (22, 792, 798), (157, 799, 795), (156, 791, 800), (158, 801, 793), (23, 794, 802), (17, 803, 381), (157, 795, 804), (16, 805, 380), (158, 793, 806), (15, 807, 379), (12, 376, 808), (13, 377, 810), (14, 378, 812), (12, 808, 814), (159, 815, 809), (13, 810, 816), (160, 817, 813), (159, 809, 818), (161, 819, 811), (14, 812, 820), (15, 821, 380), (160, 813, 822), (16, 823, 381), (161, 811, 824), (17, 825, 347), (162, 859, 826), (163, 827, 829), (162, 826, 831), (162, 831, 833), (162, 833, 868), (163, 829, 836), (164, 828, 838), (165, 832, 840), (166, 834, 842), (167, 835, 844), (163, 836, 895), (164, 838, 901), (165, 840, 907), (166, 842, 913), (167, 844, 889), (115, 1319, 542), (169, 847, 853), (170, 848, 854), (171, 849, 855), (172, 850, 934), (254, 946, 852), (253, 948, 936), (252, 950, 935), (254, 952, 946), (264, 947, 953), (253, 954, 948), (265, 951, 955), (264, 956, 947), (266, 949, 957), (252, 958, 950), (248, 930, 959), (265, 960, 951), (247, 929, 961), (266, 962, 949), (246, 928, 963), (261, 964, 943), (262, 966, 944), (263, 968, 945), (261, 970, 964), (267, 965, 971), (262, 972, 966), (268, 969, 973), (267, 974, 965), (269, 967, 975), (263, 976, 968), (245, 927, 977), (268, 978, 969), (244, 926, 979), (269, 980, 967), (243, 925, 981), (258, 982, 940), (259, 984, 941), (260, 986, 942), (258, 988, 982), (270, 983, 989), (259, 990, 984), (271, 987, 991), (270, 992, 983), (272, 985, 993), (260, 994, 986), (242, 924, 995), (271, 996, 987), (241, 923, 997), (272, 998, 985), (240, 922, 999), (255, 1000, 937), (256, 1002, 938), (257, 1004, 939), (255, 1006, 1000), (273, 1001, 1007), (256, 1008, 1002), (274, 1005, 1009), (273, 1010, 1001), (275, 1003, 1011), (257, 1012, 1004), (239, 921, 1013), (274, 1014, 1005), (238, 920, 1015), (275, 1016, 1003), (1371, 851, 336, 1320), (249, 1018, 931), (250, 1020, 932), (1370, 1022, 277, 1026), (249, 1024, 1018), (276, 1019, 1025), (250, 1026, 1020), (277, 1023, 1027), (276, 1028, 1019), (278, 1021, 1029), (89, 1323, 1308), (235, 1032, 1328), (1369, 1032, 235, 1033), (235, 917, 1033), (278, 1034, 1021), (234, 916, 1035), (209, 1036, 837), (208, 1038, 891), (207, 1040, 890), (209, 1042, 1036), (279, 1037, 1043), (208, 1044, 1038), (280, 1041, 1045), (279, 1046, 1037), (281, 1039, 1047), (207, 1048, 1040), (230, 912, 1049), (280, 1050, 1041), (229, 911, 1051), (281, 1052, 1039), (228, 910, 1053), (233, 1054, 845), (232, 1056, 915), (231, 1058, 914), (233, 1060, 1054), (282, 1055, 1061), (232, 1062, 1056), (283, 1059, 1063), (282, 1064, 1055), (284, 1057, 1065), (231, 1066, 1058), (224, 906, 1067), (283, 1068, 1059), (223, 905, 1069), (284, 1070, 1057), (222, 904, 1071), (227, 1072, 843), (226, 1074, 909), (225, 1076, 908), (227, 1078, 1072), (285, 1073, 1079), (226, 1080, 1074), (286, 1077, 1081), (285, 1082, 1073), (287, 1075, 1083), (225, 1084, 1076), (218, 900, 1085), (286, 1086, 1077), (217, 899, 1087), (287, 1088, 1075), (216, 898, 1089), (221, 1090, 841), (220, 1092, 903), (219, 1094, 902), (221, 1096, 1090), (288, 1091, 1097), (220, 1098, 1092), (289, 1095, 1099), (288, 1100, 1091), (290, 1093, 1101), (219, 1102, 1094), (212, 894, 1103), (289, 1104, 1095), (211, 893, 1105), (290, 1106, 1093), (210, 892, 1107), (115, 918, 1319), (1368, 1114, 343, 1327), (213, 1112, 896), (6, 1325, 1307), (345, 1330, 1306), (214, 1116, 1110), (292, 1113, 1117), (1367, 1119, 235, 1109), (293, 1111, 1119), (213, 1120, 1112), (206, 888, 1121), (292, 1122, 1113), (205, 887, 1123), (293, 1124, 1111), (204, 886, 1125), (228, 1126, 910), (229, 1128, 911), (230, 1130, 912), (228, 1132, 1126), (294, 1127, 1133), (229, 1134, 1128), (295, 1131, 1135), (294, 1136, 1127), (296, 1129, 1137), (230, 1138, 1130), (203, 885, 1139), (295, 1140, 1131), (202, 884, 1141), (296, 1142, 1129), (201, 883, 1143), (222, 1144, 904), (223, 1146, 905), (224, 1148, 906), (222, 1150, 1144), (297, 1145, 1151), (223, 1152, 1146), (298, 1149, 1153), (297, 1154, 1145), (299, 1147, 1155), (224, 1156, 1148), (200, 882, 1157), (298, 1158, 1149), (199, 881, 1159), (299, 1160, 1147), (198, 880, 1161), (216, 1162, 898), (217, 1164, 899), (218, 1166, 900), (216, 1168, 1162), (300, 1163, 1169), (217, 1170, 1164), (301, 1167, 1171), (300, 1172, 1163), (302, 1165, 1173), (218, 1174, 1166), (194, 876, 1175), (301, 1176, 1167), (193, 875, 1177), (302, 1178, 1165), (192, 874, 1179), (1366, 1318, 334, 839), (211, 1182, 893), (212, 1184, 894), (210, 1186, 1180), (303, 1181, 1187), (211, 1188, 1182), (304, 1185, 1189), (303, 1190, 1181), (305, 1183, 1191), (212, 1192, 1184), (182, 864, 1193), (304, 1194, 1185), (181, 863, 1195), (305, 1196, 1183), (180, 862, 1197), (204, 1198, 886), (205, 1200, 887), (206, 1202, 888), (204, 1204, 1198), (306, 1199, 1205), (205, 1206, 1200), (307, 1203, 1207), (306, 1208, 1199), (308, 1201, 1209), (206, 1210, 1202), (185, 867, 1211), (307, 1212, 1203), (184, 866, 1213), (308, 1214, 1201), (183, 865, 1215), (188, 1216, 830), (187, 1218, 870), (186, 1220, 869), (188, 1222, 1216), (309, 1217, 1223), (187, 1224, 1218), (310, 1221, 1225), (309, 1226, 1217), (311, 1219, 1227), (186, 1228, 1220), (197, 879, 1229), (310, 1230, 1221), (196, 878, 1231), (311, 1232, 1219), (195, 877, 1233), (195, 1234, 877), (196, 1236, 878), (197, 1238, 879), (195, 1240, 1234), (312, 1235, 1241), (196, 1242, 1236), (313, 1239, 1243), (312, 1244, 1235), (314, 1237, 1245), (197, 1246, 1238), (191, 873, 1247), (313, 1248, 1239), (190, 872, 1249), (314, 1250, 1237), (189, 871, 1251), (189, 1252, 871), (190, 1254, 872), (191, 1256, 873), (189, 1258, 1252), (315, 1253, 1259), (190, 1260, 1254), (316, 1257, 1261), (315, 1262, 1253), (317, 1255, 1263), (191, 1264, 1256), (176, 858, 1265), (316, 1266, 1257), (175, 857, 1267), (317, 1268, 1255), (174, 856, 1269), (183, 1270, 865), (184, 1272, 866), (185, 1274, 867), (183, 1276, 1270), (318, 1271, 1277), (184, 1278, 1272), (319, 1275, 1279), (318, 1280, 1271), (320, 1273, 1281), (185, 1282, 1274), (179, 861, 1283), (319, 1284, 1275), (178, 860, 1285), (320, 1286, 1273), (177, 859, 1287), (174, 1288, 856), (175, 1290, 857), (176, 1292, 858), (174, 1294, 1288), (321, 1289, 1295), (175, 1296, 1290), (322, 1293, 1297), (321, 1298, 1289), (323, 1291, 1299), (176, 1300, 1292), (177, 860, 1301), (322, 1302, 1293), (178, 861, 1303), (323, 1304, 1291), (179, 827, 1305), (277, 1321, 1329), (345, 1331, 1330), (337, 918, 1332), (236, 1333, 366), (236, 1334, 1333), (341, 1108, 1335), (335, 1336, 846), (335, 1337, 1336), (337, 1321, 1338), (344, 1339, 1115), (344, 1340, 1339), (340, 1324, 1341), (324, 1342, 371), (324, 1343, 1342), (339, 1031, 1344), (326, 1345, 1310), (326, 1346, 1345), (335, 846, 1347), (325, 1348, 438), (325, 1349, 1348), (332, 1316, 1350), (343, 1351, 1327), (343, 1352, 1351), (333, 635, 1353), (327, 1354, 550), (327, 1355, 1354), (344, 1115, 1356), (342, 1357, 1326), (342, 1358, 1357), (327, 550, 1359), (330, 1360, 628), (330, 1361, 1360), (328, 551, 1362), (74, 1363, 1030), (74, 1364, 1363), (236, 366, 1365), (1365, 551, 328), (1365, 366, 551), (366, 168, 551), (1363, 1365, 328), (1363, 1364, 1365), (1364, 236, 1365), (1030, 1312, 53), (1030, 1363, 1312), (1363, 328, 1312), (1362, 839, 334), (1362, 551, 839), (551, 168, 839), (1360, 1362, 334), (1360, 1361, 1362), (1361, 328, 1362), (628, 1318, 215), (628, 1360, 1318), (1360, 334, 1318), (1359, 1309, 325), (1359, 550, 1309), (550, 129, 1309), (1357, 1359, 325), (1357, 1358, 1359), (1358, 327, 1359), (1326, 438, 291), (1326, 1357, 438), (1357, 325, 438), (1356, 629, 331), (1356, 1115, 629), (1115, 73, 629), (1354, 1356, 331), (1354, 1355, 1356), (1355, 344, 1356), (550, 1315, 129), (550, 1354, 1315), (1354, 331, 1315), (1353, 1314, 330), (1353, 635, 1314), (635, 53, 1314), (1351, 1353, 330), (1351, 1352, 1353), (1352, 333, 1353), (1327, 628, 215), (1327, 1351, 628), (1351, 330, 628), (1350, 635, 333), (1350, 1316, 635), (1316, 53, 635), (1348, 1350, 333), (1348, 1349, 1350), (1349, 332, 1350), (438, 1317, 291), (438, 1348, 1317), (1348, 333, 1317), (1347, 1031, 339), (1347, 846, 1031), (846, 251, 1031), (1345, 1347, 339), (1345, 1346, 1347), (1346, 335, 1347), (1310, 1323, 89), (1310, 1345, 1323), (1345, 339, 1323), (1344, 1108, 341), (1344, 1031, 1108), (1031, 251, 1108), (1342, 1344, 341), (1342, 1343, 1344), (1343, 339, 1344), (371, 1325, 6), (371, 1342, 1325), (1342, 341, 1325), (1341, 1329, 345), (1341, 1324, 1329), (1324, 277, 1329), (1339, 1341, 345), (1339, 1340, 1341), (1340, 340, 1341), (1115, 1306, 73), (1115, 1339, 1306), (1339, 345, 1306), (1338, 1022, 338), (1338, 1321, 1022), (1321, 277, 1022), (1336, 1338, 338), (1336, 1337, 1338), (1337, 337, 1338), (846, 1322, 251), (846, 1336, 1322), (1336, 338, 1322), (1335, 1320, 336), (1335, 1108, 1320), (1108, 251, 1320), (1333, 1335, 336), (1333, 1334, 1335), (1334, 341, 1335), (366, 851, 168), (366, 1333, 851), (1333, 336, 851), (1332, 1313, 329), (1332, 918, 1313), (918, 115, 1313), (1330, 1332, 329), (1330, 1331, 1332), (1331, 337, 1332), (1329, 1331, 345), (1329, 1321, 1331), (1321, 337, 1331), (1305, 862, 180), (1305, 827, 862), (827, 163, 862), (1291, 1305, 180), (1291, 1304, 1305), (1304, 179, 1305), (1303, 1304, 323), (1303, 861, 1304), (861, 179, 1304), (1293, 1303, 323), (1293, 1302, 1303), (1302, 178, 1303), (1301, 1302, 322), (1301, 860, 1302), (860, 178, 1302), (1292, 1301, 322), (1292, 1300, 1301), (1300, 177, 1301), (1299, 863, 181), (1299, 1291, 863), (1291, 180, 863), (1289, 1299, 181), (1289, 1298, 1299), (1298, 323, 1299), (1297, 1298, 321), (1297, 1293, 1298), (1293, 323, 1298), (1290, 1297, 321), (1290, 1296, 1297), (1296, 322, 1297), (1295, 864, 182), (1295, 1289, 864), (1289, 181, 864), (1288, 1295, 182), (1288, 1294, 1295), (1294, 321, 1295), (858, 1296, 175), (858, 1292, 1296), (1292, 322, 1296), (857, 1294, 174), (857, 1290, 1294), (1290, 321, 1294), (856, 828, 164), (856, 1288, 828), (1288, 182, 828), (1287, 868, 186), (1287, 859, 868), (859, 162, 868), (1273, 1287, 186), (1273, 1286, 1287), (1286, 177, 1287), (1285, 1286, 320), (1285, 860, 1286), (860, 177, 1286), (1275, 1285, 320), (1275, 1284, 1285), (1284, 178, 1285), (1283, 1284, 319), (1283, 861, 1284), (861, 178, 1284), (1274, 1283, 319), (1274, 1282, 1283), (1282, 179, 1283), (1281, 869, 187), (1281, 1273, 869), (1273, 186, 869), (1271, 1281, 187), (1271, 1280, 1281), (1280, 320, 1281), (1279, 1280, 318), (1279, 1275, 1280), (1275, 320, 1280), (1272, 1279, 318), (1272, 1278, 1279), (1278, 319, 1279), (1277, 870, 188), (1277, 1271, 870), (1271, 187, 870), (1270, 1277, 188), (1270, 1276, 1277), (1276, 318, 1277), (867, 1278, 184), (867, 1274, 1278), (1274, 319, 1278), (866, 1276, 183), (866, 1272, 1276), (1272, 318, 1276), (865, 830, 167), (865, 1270, 830), (1270, 188, 830), (1269, 874, 192), (1269, 856, 874), (856, 164, 874), (1255, 1269, 192), (1255, 1268, 1269), (1268, 174, 1269), (1267, 1268, 317), (1267, 857, 1268), (857, 174, 1268), (1257, 1267, 317), (1257, 1266, 1267), (1266, 175, 1267), (1265, 1266, 316), (1265, 858, 1266), (858, 175, 1266), (1256, 1265, 316), (1256, 1264, 1265), (1264, 176, 1265), (1263, 875, 193), (1263, 1255, 875), (1255, 192, 875), (1253, 1263, 193), (1253, 1262, 1263), (1262, 317, 1263), (1261, 1262, 315), (1261, 1257, 1262), (1257, 317, 1262), (1254, 1261, 315), (1254, 1260, 1261), (1260, 316, 1261), (1259, 876, 194), (1259, 1253, 876), (1253, 193, 876), (1252, 1259, 194), (1252, 1258, 1259), (1258, 315, 1259), (873, 1260, 190), (873, 1256, 1260), (1256, 316, 1260), (872, 1258, 189), (872, 1254, 1258), (1254, 315, 1258), (871, 832, 165), (871, 1252, 832), (1252, 194, 832), (1251, 880, 198), (1251, 871, 880), (871, 165, 880), (1237, 1251, 198), (1237, 1250, 1251), (1250, 189, 1251), (1249, 1250, 314), (1249, 872, 1250), (872, 189, 1250), (1239, 1249, 314), (1239, 1248, 1249), (1248, 190, 1249), (1247, 1248, 313), (1247, 873, 1248), (873, 190, 1248), (1238, 1247, 313), (1238, 1246, 1247), (1246, 191, 1247), (1245, 881, 199), (1245, 1237, 881), (1237, 198, 881), (1235, 1245, 199), (1235, 1244, 1245), (1244, 314, 1245), (1243, 1244, 312), (1243, 1239, 1244), (1239, 314, 1244), (1236, 1243, 312), (1236, 1242, 1243), (1242, 313, 1243), (1241, 882, 200), (1241, 1235, 882), (1235, 199, 882), (1234, 1241, 200), (1234, 1240, 1241), (1240, 312, 1241), (879, 1242, 196), (879, 1238, 1242), (1238, 313, 1242), (878, 1240, 195), (878, 1236, 1240), (1236, 312, 1240), (877, 834, 166), (877, 1234, 834), (1234, 200, 834), (1233, 883, 201), (1233, 877, 883), (877, 166, 883), (1219, 1233, 201), (1219, 1232, 1233), (1232, 195, 1233), (1231, 1232, 311), (1231, 878, 1232), (878, 195, 1232), (1221, 1231, 311), (1221, 1230, 1231), (1230, 196, 1231), (1229, 1230, 310), (1229, 879, 1230), (879, 196, 1230), (1220, 1229, 310), (1220, 1228, 1229), (1228, 197, 1229), (1227, 884, 202), (1227, 1219, 884), (1219, 201, 884), (1217, 1227, 202), (1217, 1226, 1227), (1226, 311, 1227), (1225, 1226, 309), (1225, 1221, 1226), (1221, 311, 1226), (1218, 1225, 309), (1218, 1224, 1225), (1224, 310, 1225), (1223, 885, 203), (1223, 1217, 885), (1217, 202, 885), (1216, 1223, 203), (1216, 1222, 1223), (1222, 309, 1223), (869, 1224, 187), (869, 1220, 1224), (1220, 310, 1224), (870, 1222, 188), (870, 1218, 1222), (1218, 309, 1222), (830, 835, 167), (830, 1216, 835), (1216, 203, 835), (1215, 889, 207), (1215, 865, 889), (865, 167, 889), (1201, 1215, 207), (1201, 1214, 1215), (1214, 183, 1215), (1213, 1214, 308), (1213, 866, 1214), (866, 183, 1214), (1203, 1213, 308), (1203, 1212, 1213), (1212, 184, 1213), (1211, 1212, 307), (1211, 867, 1212), (867, 184, 1212), (1202, 1211, 307), (1202, 1210, 1211), (1210, 185, 1211), (1209, 890, 208), (1209, 1201, 890), (1201, 207, 890), (1199, 1209, 208), (1199, 1208, 1209), (1208, 308, 1209), (1207, 1208, 306), (1207, 1203, 1208), (1203, 308, 1208), (1200, 1207, 306), (1200, 1206, 1207), (1206, 307, 1207), (1205, 891, 209), (1205, 1199, 891), (1199, 208, 891), (1198, 1205, 209), (1198, 1204, 1205), (1204, 306, 1205), (888, 1206, 205), (888, 1202, 1206), (1202, 307, 1206), (887, 1204, 204), (887, 1200, 1204), (1200, 306, 1204), (886, 837, 172), (886, 1198, 837), (1198, 209, 837), (1197, 895, 213), (1197, 862, 895), (862, 163, 895), (1183, 1197, 213), (1183, 1196, 1197), (1196, 180, 1197), (1195, 1196, 305), (1195, 863, 1196), (863, 180, 1196), (1185, 1195, 305), (1185, 1194, 1195), (1194, 181, 1195), (1193, 1194, 304), (1193, 864, 1194), (864, 181, 1194), (1184, 1193, 304), (1184, 1192, 1193), (1192, 182, 1193), (1191, 896, 214), (1191, 1183, 896), (1183, 213, 896), (1181, 1191, 214), (1181, 1190, 1191), (1190, 305, 1191), (1189, 1190, 303), (1189, 1185, 1190), (1185, 305, 1190), (1182, 1189, 303), (1182, 1188, 1189), (1188, 304, 1189), (1187, 897, 215), (1187, 1181, 897), (1181, 214, 897), (1180, 1187, 215), (1180, 1186, 1187), (1186, 303, 1187), (894, 1188, 211), (894, 1184, 1188), (1184, 304, 1188), (893, 1186, 210), (893, 1182, 1186), (1182, 303, 1186), (892, 1366, 839, 168), (210, 1180, 1366, 892), (1180, 215, 1318, 1366), (1179, 901, 219), (1179, 874, 901), (874, 164, 901), (1165, 1179, 219), (1165, 1178, 1179), (1178, 192, 1179), (1177, 1178, 302), (1177, 875, 1178), (875, 192, 1178), (1167, 1177, 302), (1167, 1176, 1177), (1176, 193, 1177), (1175, 1176, 301), (1175, 876, 1176), (876, 193, 1176), (1166, 1175, 301), (1166, 1174, 1175), (1174, 194, 1175), (1173, 902, 220), (1173, 1165, 902), (1165, 219, 902), (1163, 1173, 220), (1163, 1172, 1173), (1172, 302, 1173), (1171, 1172, 300), (1171, 1167, 1172), (1167, 302, 1172), (1164, 1171, 300), (1164, 1170, 1171), (1170, 301, 1171), (1169, 903, 221), (1169, 1163, 903), (1163, 220, 903), (1162, 1169, 221), (1162, 1168, 1169), (1168, 300, 1169), (900, 1170, 217), (900, 1166, 1170), (1166, 301, 1170), (899, 1168, 216), (899, 1164, 1168), (1164, 300, 1168), (898, 841, 169), (898, 1162, 841), (1162, 221, 841), (1161, 907, 225), (1161, 880, 907), (880, 165, 907), (1147, 1161, 225), (1147, 1160, 1161), (1160, 198, 1161), (1159, 1160, 299), (1159, 881, 1160), (881, 198, 1160), (1149, 1159, 299), (1149, 1158, 1159), (1158, 199, 1159), (1157, 1158, 298), (1157, 882, 1158), (882, 199, 1158), (1148, 1157, 298), (1148, 1156, 1157), (1156, 200, 1157), (1155, 908, 226), (1155, 1147, 908), (1147, 225, 908), (1145, 1155, 226), (1145, 1154, 1155), (1154, 299, 1155), (1153, 1154, 297), (1153, 1149, 1154), (1149, 299, 1154), (1146, 1153, 297), (1146, 1152, 1153), (1152, 298, 1153), (1151, 909, 227), (1151, 1145, 909), (1145, 226, 909), (1144, 1151, 227), (1144, 1150, 1151), (1150, 297, 1151), (906, 1152, 223), (906, 1148, 1152), (1148, 298, 1152), (905, 1150, 222), (905, 1146, 1150), (1146, 297, 1150), (904, 843, 170), (904, 1144, 843), (1144, 227, 843), (1143, 913, 231), (1143, 883, 913), (883, 166, 913), (1129, 1143, 231), (1129, 1142, 1143), (1142, 201, 1143), (1141, 1142, 296), (1141, 884, 1142), (884, 201, 1142), (1131, 1141, 296), (1131, 1140, 1141), (1140, 202, 1141), (1139, 1140, 295), (1139, 885, 1140), (885, 202, 1140), (1130, 1139, 295), (1130, 1138, 1139), (1138, 203, 1139), (1137, 914, 232), (1137, 1129, 914), (1129, 231, 914), (1127, 1137, 232), (1127, 1136, 1137), (1136, 296, 1137), (1135, 1136, 294), (1135, 1131, 1136), (1131, 296, 1136), (1128, 1135, 294), (1128, 1134, 1135), (1134, 295, 1135), (1133, 915, 233), (1133, 1127, 915), (1127, 232, 915), (1126, 1133, 233), (1126, 1132, 1133), (1132, 294, 1133), (912, 1134, 229), (912, 1130, 1134), (1130, 295, 1134), (911, 1132, 228), (911, 1128, 1132), (1128, 294, 1132), (910, 845, 171), (910, 1126, 845), (1126, 233, 845), (1125, 916, 234), (1125, 886, 916), (886, 172, 916), (1111, 1125, 234), (1111, 1124, 1125), (1124, 204, 1125), (1123, 1124, 293), (1123, 887, 1124), (887, 204, 1124), (1113, 1123, 293), (1113, 1122, 1123), (1122, 205, 1123), (1121, 1122, 292), (1121, 888, 1122), (888, 205, 1122), (1112, 1121, 292), (1112, 1120, 1121), (1120, 206, 1121), (1119, 917, 235), (1119, 1111, 917), (1111, 234, 917), (1326, 1367, 1109, 342), (291, 1118, 1367, 1326), (1118, 293, 1119, 1367), (1117, 1118, 291), (1117, 1113, 1118), (1113, 293, 1118), (1110, 1117, 291), (1110, 1116, 1117), (1116, 292, 1117), (1306, 552, 73), (1306, 1330, 552), (1330, 329, 552), (1307, 1334, 236), (1307, 1325, 1334), (1325, 341, 1334), (896, 1116, 214), (896, 1112, 1116), (1112, 292, 1116), (897, 1368, 1327, 215), (214, 1110, 1368, 897), (1110, 291, 1114, 1368), (1319, 1337, 335), (1319, 918, 1337), (918, 337, 1337), (1107, 919, 237), (1107, 892, 919), (892, 168, 919), (1093, 1107, 237), (1093, 1106, 1107), (1106, 210, 1107), (1105, 1106, 290), (1105, 893, 1106), (893, 210, 1106), (1095, 1105, 290), (1095, 1104, 1105), (1104, 211, 1105), (1103, 1104, 289), (1103, 894, 1104), (894, 211, 1104), (1094, 1103, 289), (1094, 1102, 1103), (1102, 212, 1103), (1101, 920, 238), (1101, 1093, 920), (1093, 237, 920), (1091, 1101, 238), (1091, 1100, 1101), (1100, 290, 1101), (1099, 1100, 288), (1099, 1095, 1100), (1095, 290, 1100), (1092, 1099, 288), (1092, 1098, 1099), (1098, 289, 1099), (1097, 921, 239), (1097, 1091, 921), (1091, 238, 921), (1090, 1097, 239), (1090, 1096, 1097), (1096, 288, 1097), (902, 1098, 220), (902, 1094, 1098), (1094, 289, 1098), (903, 1096, 221), (903, 1092, 1096), (1092, 288, 1096), (841, 847, 169), (841, 1090, 847), (1090, 239, 847), (1089, 922, 240), (1089, 898, 922), (898, 169, 922), (1075, 1089, 240), (1075, 1088, 1089), (1088, 216, 1089), (1087, 1088, 287), (1087, 899, 1088), (899, 216, 1088), (1077, 1087, 287), (1077, 1086, 1087), (1086, 217, 1087), (1085, 1086, 286), (1085, 900, 1086), (900, 217, 1086), (1076, 1085, 286), (1076, 1084, 1085), (1084, 218, 1085), (1083, 923, 241), (1083, 1075, 923), (1075, 240, 923), (1073, 1083, 241), (1073, 1082, 1083), (1082, 287, 1083), (1081, 1082, 285), (1081, 1077, 1082), (1077, 287, 1082), (1074, 1081, 285), (1074, 1080, 1081), (1080, 286, 1081), (1079, 924, 242), (1079, 1073, 924), (1073, 241, 924), (1072, 1079, 242), (1072, 1078, 1079), (1078, 285, 1079), (908, 1080, 226), (908, 1076, 1080), (1076, 286, 1080), (909, 1078, 227), (909, 1074, 1078), (1074, 285, 1078), (843, 848, 170), (843, 1072, 848), (1072, 242, 848), (1071, 925, 243), (1071, 904, 925), (904, 170, 925), (1057, 1071, 243), (1057, 1070, 1071), (1070, 222, 1071), (1069, 1070, 284), (1069, 905, 1070), (905, 222, 1070), (1059, 1069, 284), (1059, 1068, 1069), (1068, 223, 1069), (1067, 1068, 283), (1067, 906, 1068), (906, 223, 1068), (1058, 1067, 283), (1058, 1066, 1067), (1066, 224, 1067), (1065, 926, 244), (1065, 1057, 926), (1057, 243, 926), (1055, 1065, 244), (1055, 1064, 1065), (1064, 284, 1065), (1063, 1064, 282), (1063, 1059, 1064), (1059, 284, 1064), (1056, 1063, 282), (1056, 1062, 1063), (1062, 283, 1063), (1061, 927, 245), (1061, 1055, 927), (1055, 244, 927), (1054, 1061, 245), (1054, 1060, 1061), (1060, 282, 1061), (914, 1062, 232), (914, 1058, 1062), (1058, 283, 1062), (915, 1060, 233), (915, 1056, 1060), (1056, 282, 1060), (845, 849, 171), (845, 1054, 849), (1054, 245, 849), (1053, 928, 246), (1053, 910, 928), (910, 171, 928), (1039, 1053, 246), (1039, 1052, 1053), (1052, 228, 1053), (1051, 1052, 281), (1051, 911, 1052), (911, 228, 1052), (1041, 1051, 281), (1041, 1050, 1051), (1050, 229, 1051), (1049, 1050, 280), (1049, 912, 1050), (912, 229, 1050), (1040, 1049, 280), (1040, 1048, 1049), (1048, 230, 1049), (1047, 929, 247), (1047, 1039, 929), (1039, 246, 929), (1037, 1047, 247), (1037, 1046, 1047), (1046, 281, 1047), (1045, 1046, 279), (1045, 1041, 1046), (1041, 281, 1046), (1038, 1045, 279), (1038, 1044, 1045), (1044, 280, 1045), (1043, 930, 248), (1043, 1037, 930), (1037, 247, 930), (1036, 1043, 248), (1036, 1042, 1043), (1042, 279, 1043), (890, 1044, 208), (890, 1040, 1044), (1040, 280, 1044), (891, 1042, 209), (891, 1038, 1042), (1038, 279, 1042), (837, 850, 172), (837, 1036, 850), (1036, 248, 850), (1035, 934, 252), (1035, 916, 934), (916, 172, 934), (1021, 1035, 252), (1021, 1034, 1035), (1034, 234, 1035), (1033, 1034, 278), (1033, 917, 1034), (917, 234, 1034), (1023, 1369, 1033, 278), (277, 1324, 1369, 1023), (1324, 340, 1032, 1369), (1328, 1340, 344), (1328, 1032, 1340), (1032, 340, 1340), (1308, 1343, 324), (1308, 1323, 1343), (1323, 339, 1343), (1029, 935, 253), (1029, 1021, 935), (1021, 252, 935), (1019, 1029, 253), (1019, 1028, 1029), (1028, 278, 1029), (1027, 1028, 276), (1027, 1023, 1028), (1023, 278, 1028), (1020, 1027, 276), (1020, 1026, 1027), (1026, 277, 1027), (1025, 936, 254), (1025, 1019, 936), (1019, 253, 936), (1018, 1025, 254), (1018, 1024, 1025), (1024, 276, 1025), (933, 1370, 1026, 250), (251, 1322, 1370, 933), (1322, 338, 1022, 1370), (932, 1024, 249), (932, 1020, 1024), (1020, 276, 1024), (931, 852, 173), (931, 1018, 852), (1018, 254, 852), (1017, 1371, 1320, 251), (237, 919, 1371, 1017), (919, 168, 851, 1371), (1003, 1017, 251), (1003, 1016, 1017), (1016, 237, 1017), (1015, 1016, 275), (1015, 920, 1016), (920, 237, 1016), (1005, 1015, 275), (1005, 1014, 1015), (1014, 238, 1015), (1013, 1014, 274), (1013, 921, 1014), (921, 238, 1014), (1004, 1013, 274), (1004, 1012, 1013), (1012, 239, 1013), (1011, 933, 250), (1011, 1003, 933), (1003, 251, 933), (1001, 1011, 250), (1001, 1010, 1011), (1010, 275, 1011), (1009, 1010, 273), (1009, 1005, 1010), (1005, 275, 1010), (1002, 1009, 273), (1002, 1008, 1009), (1008, 274, 1009), (1007, 932, 249), (1007, 1001, 932), (1001, 250, 932), (1000, 1007, 249), (1000, 1006, 1007), (1006, 273, 1007), (939, 1008, 256), (939, 1004, 1008), (1004, 274, 1008), (938, 1006, 255), (938, 1002, 1006), (1002, 273, 1006), (937, 931, 173), (937, 1000, 931), (1000, 249, 931), (999, 853, 257), (999, 922, 853), (922, 169, 853), (985, 999, 257), (985, 998, 999), (998, 240, 999), (997, 998, 272), (997, 923, 998), (923, 240, 998), (987, 997, 272), (987, 996, 997), (996, 241, 997), (995, 996, 271), (995, 924, 996), (924, 241, 996), (986, 995, 271), (986, 994, 995), (994, 242, 995), (993, 939, 256), (993, 985, 939), (985, 257, 939), (983, 993, 256), (983, 992, 993), (992, 272, 993), (991, 992, 270), (991, 987, 992), (987, 272, 992), (984, 991, 270), (984, 990, 991), (990, 271, 991), (989, 938, 255), (989, 983, 938), (983, 256, 938), (982, 989, 255), (982, 988, 989), (988, 270, 989), (942, 990, 259), (942, 986, 990), (986, 271, 990), (941, 988, 258), (941, 984, 988), (984, 270, 988), (940, 937, 173), (940, 982, 937), (982, 255, 937), (981, 854, 260), (981, 925, 854), (925, 170, 854), (967, 981, 260), (967, 980, 981), (980, 243, 981), (979, 980, 269), (979, 926, 980), (926, 243, 980), (969, 979, 269), (969, 978, 979), (978, 244, 979), (977, 978, 268), (977, 927, 978), (927, 244, 978), (968, 977, 268), (968, 976, 977), (976, 245, 977), (975, 942, 259), (975, 967, 942), (967, 260, 942), (965, 975, 259), (965, 974, 975), (974, 269, 975), (973, 974, 267), (973, 969, 974), (969, 269, 974), (966, 973, 267), (966, 972, 973), (972, 268, 973), (971, 941, 258), (971, 965, 941), (965, 259, 941), (964, 971, 258), (964, 970, 971), (970, 267, 971), (945, 972, 262), (945, 968, 972), (968, 268, 972), (944, 970, 261), (944, 966, 970), (966, 267, 970), (943, 940, 173), (943, 964, 940), (964, 258, 940), (963, 855, 263), (963, 928, 855), (928, 171, 855), (949, 963, 263), (949, 962, 963), (962, 246, 963), (961, 962, 266), (961, 929, 962), (929, 246, 962), (951, 961, 266), (951, 960, 961), (960, 247, 961), (959, 960, 265), (959, 930, 960), (930, 247, 960), (950, 959, 265), (950, 958, 959), (958, 248, 959), (957, 945, 262), (957, 949, 945), (949, 263, 945), (947, 957, 262), (947, 956, 957), (956, 266, 957), (955, 956, 264), (955, 951, 956), (951, 266, 956), (948, 955, 264), (948, 954, 955), (954, 265, 955), (953, 944, 261), (953, 947, 944), (947, 262, 944), (946, 953, 261), (946, 952, 953), (952, 264, 953), (935, 954, 253), (935, 950, 954), (950, 265, 954), (936, 952, 254), (936, 948, 952), (948, 264, 952), (852, 943, 173), (852, 946, 943), (946, 261, 943), (934, 958, 252), (934, 850, 958), (850, 248, 958), (855, 976, 263), (855, 849, 976), (849, 245, 976), (854, 994, 260), (854, 848, 994), (848, 242, 994), (853, 1012, 257), (853, 847, 1012), (847, 239, 1012), (542, 1346, 326), (542, 1319, 1346), (1319, 335, 1346), (889, 1048, 207), (889, 844, 1048), (844, 230, 1048), (913, 1066, 231), (913, 842, 1066), (842, 224, 1066), (907, 1084, 225), (907, 840, 1084), (840, 218, 1084), (901, 1102, 219), (901, 838, 1102), (838, 212, 1102), (895, 1120, 213), (895, 836, 1120), (836, 206, 1120), (844, 1138, 230), (844, 835, 1138), (835, 203, 1138), (842, 1156, 224), (842, 834, 1156), (834, 200, 1156), (840, 1174, 218), (840, 832, 1174), (832, 194, 1174), (838, 1192, 212), (838, 828, 1192), (828, 182, 1192), (836, 1210, 206), (836, 829, 1210), (829, 185, 1210), (868, 1228, 186), (868, 833, 1228), (833, 197, 1228), (833, 1246, 197), (833, 831, 1246), (831, 191, 1246), (831, 1264, 191), (831, 826, 1264), (826, 176, 1264), (829, 1282, 185), (829, 827, 1282), (827, 179, 1282), (826, 1300, 176), (826, 859, 1300), (859, 177, 1300), (347, 382, 1), (347, 825, 382), (825, 18, 382), (824, 825, 17), (824, 811, 825), (811, 18, 825), (381, 824, 17), (381, 823, 824), (823, 161, 824), (822, 823, 16), (822, 813, 823), (813, 161, 823), (380, 822, 16), (380, 821, 822), (821, 160, 822), (820, 821, 15), (820, 812, 821), (812, 160, 821), (811, 383, 18), (811, 819, 383), (819, 19, 383), (818, 819, 161), (818, 809, 819), (809, 19, 819), (813, 818, 161), (813, 817, 818), (817, 159, 818), (816, 817, 160), (816, 810, 817), (810, 159, 817), (809, 384, 19), (809, 815, 384), (815, 20, 384), (814, 815, 159), (814, 808, 815), (808, 20, 815), (812, 816, 160), (812, 378, 816), (378, 13, 816), (810, 814, 159), (810, 377, 814), (377, 12, 814), (808, 348, 20), (808, 376, 348), (376, 2, 348), (379, 388, 0), (379, 807, 388), (807, 24, 388), (806, 807, 15), (806, 793, 807), (793, 24, 807), (380, 806, 15), (380, 805, 806), (805, 158, 806), (804, 805, 16), (804, 795, 805), (795, 158, 805), (381, 804, 16), (381, 803, 804), (803, 157, 804), (802, 803, 17), (802, 794, 803), (794, 157, 803), (793, 389, 24), (793, 801, 389), (801, 25, 389), (800, 801, 158), (800, 791, 801), (791, 25, 801), (795, 800, 158), (795, 799, 800), (799, 156, 800), (798, 799, 157), (798, 792, 799), (792, 156, 799), (791, 390, 25), (791, 797, 390), (797, 26, 390), (796, 797, 156), (796, 790, 797), (790, 26, 797), (794, 798, 157), (794, 387, 798), (387, 22, 798), (792, 796, 156), (792, 386, 796), (386, 21, 796), (790, 350, 26), (790, 385, 350), (385, 5, 350), (376, 394, 2), (376, 789, 394), (789, 30, 394), (788, 789, 12), (788, 775, 789), (775, 30, 789), (377, 788, 12), (377, 787, 788), (787, 155, 788), (786, 787, 13), (786, 777, 787), (777, 155, 787), (378, 786, 13), (378, 785, 786), (785, 154, 786), (784, 785, 14), (784, 776, 785), (776, 154, 785), (775, 395, 30), (775, 783, 395), (783, 31, 395), (782, 783, 155), (782, 773, 783), (773, 31, 783), (777, 782, 155), (777, 781, 782), (781, 153, 782), (780, 781, 154), (780, 774, 781), (774, 153, 781), (773, 396, 31), (773, 779, 396), (779, 32, 396), (778, 779, 153), (778, 772, 779), (772, 32, 779), (776, 780, 154), (776, 393, 780), (393, 28, 780), (774, 778, 153), (774, 392, 778), (392, 27, 778), (772, 352, 32), (772, 391, 352), (391, 3, 352), (391, 400, 3), (391, 771, 400), (771, 36, 400), (770, 771, 27), (770, 757, 771), (757, 36, 771), (392, 770, 27), (392, 769, 770), (769, 152, 770), (768, 769, 28), (768, 759, 769), (759, 152, 769), (393, 768, 28), (393, 767, 768), (767, 151, 768), (766, 767, 29), (766, 758, 767), (758, 151, 767), (757, 401, 36), (757, 765, 401), (765, 37, 401), (764, 765, 152), (764, 755, 765), (755, 37, 765), (759, 764, 152), (759, 763, 764), (763, 150, 764), (762, 763, 151), (762, 756, 763), (756, 150, 763), (755, 402, 37), (755, 761, 402), (761, 38, 402), (760, 761, 150), (760, 754, 761), (754, 38, 761), (758, 762, 151), (758, 399, 762), (399, 34, 762), (756, 760, 150), (756, 398, 760), (398, 33, 760), (754, 354, 38), (754, 397, 354), (397, 4, 354), (397, 403, 4), (397, 753, 403), (753, 39, 403), (752, 753, 33), (752, 739, 753), (739, 39, 753), (398, 752, 33), (398, 751, 752), (751, 149, 752), (750, 751, 34), (750, 741, 751), (741, 149, 751), (399, 750, 34), (399, 749, 750), (749, 148, 750), (748, 749, 35), (748, 740, 749), (740, 148, 749), (739, 404, 39), (739, 747, 404), (747, 40, 404), (746, 747, 149), (746, 737, 747), (737, 40, 747), (741, 746, 149), (741, 745, 746), (745, 147, 746), (744, 745, 148), (744, 738, 745), (738, 147, 745), (737, 405, 40), (737, 743, 405), (743, 41, 405), (742, 743, 147), (742, 736, 743), (736, 41, 743), (740, 744, 148), (740, 389, 744), (389, 25, 744), (738, 742, 147), (738, 390, 742), (390, 26, 742), (736, 355, 41), (736, 350, 355), (350, 5, 355), (385, 409, 5), (385, 735, 409), (735, 45, 409), (734, 735, 21), (734, 721, 735), (721, 45, 735), (386, 734, 21), (386, 733, 734), (733, 146, 734), (732, 733, 22), (732, 723, 733), (723, 146, 733), (387, 732, 22), (387, 731, 732), (731, 145, 732), (730, 731, 23), (730, 722, 731), (722, 145, 731), (721, 410, 45), (721, 729, 410), (729, 46, 410), (728, 729, 146), (728, 719, 729), (719, 46, 729), (723, 728, 146), (723, 727, 728), (727, 144, 728), (726, 727, 145), (726, 720, 727), (720, 144, 727), (719, 411, 46), (719, 725, 411), (725, 47, 411), (724, 725, 144), (724, 718, 725), (718, 47, 725), (722, 726, 145), (722, 408, 726), (408, 43, 726), (720, 724, 144), (720, 407, 724), (407, 42, 724), (718, 357, 47), (718, 406, 357), (406, 10, 357), (382, 415, 1), (382, 717, 415), (717, 51, 415), (716, 717, 18), (716, 703, 717), (703, 51, 717), (383, 716, 18), (383, 715, 716), (715, 143, 716), (714, 715, 19), (714, 705, 715), (705, 143, 715), (384, 714, 19), (384, 713, 714), (713, 142, 714), (712, 713, 20), (712, 704, 713), (704, 142, 713), (703, 416, 51), (703, 711, 416), (711, 52, 416), (710, 711, 143), (710, 701, 711), (701, 52, 711), (705, 710, 143), (705, 709, 710), (709, 141, 710), (708, 709, 142), (708, 702, 709), (702, 141, 709), (701, 417, 52), (701, 707, 417), (707, 53, 417), (706, 707, 141), (706, 700, 707), (700, 53, 707), (704, 708, 142), (704, 414, 708), (414, 49, 708), (702, 706, 141), (702, 413, 706), (413, 48, 706), (700, 1372, 1030, 53), (48, 412, 1372, 700), (412, 6, 359, 1372), (394, 421, 2), (394, 699, 421), (699, 57, 421), (698, 699, 30), (698, 685, 699), (685, 57, 699), (395, 698, 30), (395, 697, 698), (697, 140, 698), (696, 697, 31), (696, 687, 697), (687, 140, 697), (396, 696, 31), (396, 695, 696), (695, 139, 696), (694, 695, 32), (694, 686, 695), (686, 139, 695), (685, 422, 57), (685, 693, 422), (693, 58, 422), (692, 693, 140), (692, 683, 693), (683, 58, 693), (687, 692, 140), (687, 691, 692), (691, 138, 692), (690, 691, 139), (690, 684, 691), (684, 138, 691), (683, 423, 58), (683, 689, 423), (689, 59, 423), (688, 689, 138), (688, 682, 689), (682, 59, 689), (686, 690, 139), (686, 420, 690), (420, 55, 690), (684, 688, 138), (684, 419, 688), (419, 54, 688), (682, 361, 59), (682, 418, 361), (418, 7, 361), (400, 427, 3), (400, 681, 427), (681, 63, 427), (680, 681, 36), (680, 667, 681), (667, 63, 681), (401, 680, 36), (401, 679, 680), (679, 137, 680), (678, 679, 37), (678, 669, 679), (669, 137, 679), (402, 678, 37), (402, 677, 678), (677, 136, 678), (676, 677, 38), (676, 668, 677), (668, 136, 677), (667, 428, 63), (667, 675, 428), (675, 64, 428), (674, 675, 137), (674, 665, 675), (665, 64, 675), (669, 674, 137), (669, 673, 674), (673, 135, 674), (672, 673, 136), (672, 666, 673), (666, 135, 673), (665, 429, 64), (665, 671, 429), (671, 65, 429), (670, 671, 135), (670, 664, 671), (664, 65, 671), (668, 672, 136), (668, 426, 672), (426, 61, 672), (666, 670, 135), (666, 425, 670), (425, 60, 670), (664, 363, 65), (664, 424, 363), (424, 8, 363), (403, 433, 4), (403, 663, 433), (663, 69, 433), (662, 663, 39), (662, 649, 663), (649, 69, 663), (404, 662, 39), (404, 661, 662), (661, 134, 662), (660, 661, 40), (660, 651, 661), (651, 134, 661), (405, 660, 40), (405, 659, 660), (659, 133, 660), (658, 659, 41), (658, 650, 659), (650, 133, 659), (649, 434, 69), (649, 657, 434), (657, 70, 434), (656, 657, 134), (656, 647, 657), (647, 70, 657), (651, 656, 134), (651, 655, 656), (655, 132, 656), (654, 655, 133), (654, 648, 655), (648, 132, 655), (647, 435, 70), (647, 653, 435), (653, 71, 435), (652, 653, 132), (652, 646, 653), (646, 71, 653), (650, 654, 133), (650, 432, 654), (432, 67, 654), (648, 652, 132), (648, 431, 652), (431, 66, 652), (646, 365, 71), (646, 430, 365), (430, 9, 365), (406, 436, 10), (406, 645, 436), (645, 72, 436), (644, 645, 42), (644, 631, 645), (631, 72, 645), (407, 644, 42), (407, 643, 644), (643, 131, 644), (642, 643, 43), (642, 633, 643), (633, 131, 643), (408, 642, 43), (408, 641, 642), (641, 130, 642), (640, 641, 44), (640, 632, 641), (632, 130, 641), (631, 437, 72), (631, 639, 437), (639, 73, 437), (638, 1373, 639, 131), (129, 1315, 1373, 638), (1315, 331, 629, 1373), (633, 638, 131), (633, 637, 638), (637, 129, 638), (636, 637, 130), (636, 630, 637), (630, 129, 637), (1309, 1349, 325), (1309, 634, 1349), (634, 332, 1349), (1114, 1352, 343), (1114, 1317, 1352), (1317, 333, 1352), (632, 636, 130), (632, 416, 636), (416, 52, 636), (630, 1374, 634, 129), (52, 417, 1374, 630), (417, 53, 1316, 1374), (1311, 1355, 327), (1311, 1328, 1355), (1328, 344, 1355), (412, 439, 6), (412, 627, 439), (627, 75, 439), (626, 627, 48), (626, 613, 627), (613, 75, 627), (413, 626, 48), (413, 625, 626), (625, 128, 626), (624, 625, 49), (624, 615, 625), (615, 128, 625), (414, 624, 49), (414, 623, 624), (623, 127, 624), (622, 623, 50), (622, 614, 623), (614, 127, 623), (613, 440, 75), (613, 621, 440), (621, 76, 440), (620, 621, 128), (620, 611, 621), (611, 76, 621), (615, 620, 128), (615, 619, 620), (619, 126, 620), (618, 619, 127), (618, 612, 619), (612, 126, 619), (611, 441, 76), (611, 617, 441), (617, 77, 441), (616, 617, 126), (616, 610, 617), (610, 77, 617), (614, 618, 127), (614, 422, 618), (422, 58, 618), (612, 616, 126), (612, 423, 616), (423, 59, 616), (610, 367, 77), (610, 361, 367), (361, 7, 367), (418, 442, 7), (418, 609, 442), (609, 78, 442), (608, 609, 54), (608, 595, 609), (595, 78, 609), (419, 608, 54), (419, 607, 608), (607, 125, 608), (606, 607, 55), (606, 597, 607), (597, 125, 607), (420, 606, 55), (420, 605, 606), (605, 124, 606), (604, 605, 56), (604, 596, 605), (596, 124, 605), (595, 443, 78), (595, 603, 443), (603, 79, 443), (602, 603, 125), (602, 593, 603), (593, 79, 603), (597, 602, 125), (597, 601, 602), (601, 123, 602), (600, 601, 124), (600, 594, 601), (594, 123, 601), (593, 444, 79), (593, 599, 444), (599, 80, 444), (598, 599, 123), (598, 592, 599), (592, 80, 599), (596, 600, 124), (596, 428, 600), (428, 64, 600), (594, 598, 123), (594, 429, 598), (429, 65, 598), (592, 368, 80), (592, 363, 368), (363, 8, 368), (424, 445, 8), (424, 591, 445), (591, 81, 445), (590, 591, 60), (590, 577, 591), (577, 81, 591), (425, 590, 60), (425, 589, 590), (589, 122, 590), (588, 589, 61), (588, 579, 589), (579, 122, 589), (426, 588, 61), (426, 587, 588), (587, 121, 588), (586, 587, 62), (586, 578, 587), (578, 121, 587), (577, 446, 81), (577, 585, 446), (585, 82, 446), (584, 585, 122), (584, 575, 585), (575, 82, 585), (579, 584, 122), (579, 583, 584), (583, 120, 584), (582, 583, 121), (582, 576, 583), (576, 120, 583), (575, 447, 82), (575, 581, 447), (581, 83, 447), (580, 581, 120), (580, 574, 581), (574, 83, 581), (578, 582, 121), (578, 434, 582), (434, 70, 582), (576, 580, 120), (576, 435, 580), (435, 71, 580), (574, 369, 83), (574, 365, 369), (365, 9, 369), (430, 448, 9), (430, 573, 448), (573, 84, 448), (572, 573, 66), (572, 559, 573), (559, 84, 573), (431, 572, 66), (431, 571, 572), (571, 119, 572), (570, 571, 67), (570, 561, 571), (561, 119, 571), (432, 570, 67), (432, 569, 570), (569, 118, 570), (568, 569, 68), (568, 560, 569), (560, 118, 569), (559, 449, 84), (559, 567, 449), (567, 85, 449), (566, 567, 119), (566, 557, 567), (557, 85, 567), (561, 566, 119), (561, 565, 566), (565, 117, 566), (564, 565, 118), (564, 558, 565), (558, 117, 565), (557, 450, 85), (557, 563, 450), (563, 86, 450), (562, 563, 117), (562, 556, 563), (556, 86, 563), (560, 564, 118), (560, 410, 564), (410, 46, 564), (558, 562, 117), (558, 411, 562), (411, 47, 562), (556, 370, 86), (556, 357, 370), (357, 10, 370), (436, 454, 10), (436, 555, 454), (555, 90, 454), (554, 555, 72), (554, 541, 555), (541, 90, 555), (437, 554, 72), (437, 553, 554), (553, 116, 554), (1313, 1375, 552, 329), (115, 543, 1375, 1313), (543, 116, 553, 1375), (1109, 1358, 342), (1109, 1311, 1358), (1311, 327, 1358), (1314, 1361, 330), (1314, 1312, 1361), (1312, 328, 1361), (541, 455, 90), (541, 549, 455), (549, 91, 455), (548, 549, 116), (548, 539, 549), (539, 91, 549), (543, 548, 116), (543, 547, 548), (547, 114, 548), (546, 547, 115), (546, 540, 547), (540, 114, 547), (539, 456, 91), (539, 545, 456), (545, 92, 456), (544, 545, 114), (544, 538, 545), (538, 92, 545), (1310, 1376, 542, 326), (89, 453, 1376, 1310), (453, 88, 546, 1376), (540, 544, 114), (540, 452, 544), (452, 87, 544), (538, 372, 92), (538, 451, 372), (451, 11, 372), (439, 1377, 371, 6), (75, 537, 1377, 439), (537, 89, 1308, 1377), (536, 537, 75), (536, 523, 537), (523, 89, 537), (440, 536, 75), (440, 535, 536), (535, 113, 536), (534, 535, 76), (534, 525, 535), (525, 113, 535), (441, 534, 76), (441, 533, 534), (533, 112, 534), (532, 533, 77), (532, 524, 533), (524, 112, 533), (523, 453, 89), (523, 531, 453), (531, 88, 453), (530, 531, 113), (530, 521, 531), (521, 88, 531), (525, 530, 113), (525, 529, 530), (529, 111, 530), (528, 529, 112), (528, 522, 529), (522, 111, 529), (521, 452, 88), (521, 527, 452), (527, 87, 452), (526, 527, 111), (526, 520, 527), (520, 87, 527), (524, 528, 112), (524, 459, 528), (459, 94, 528), (522, 526, 111), (522, 458, 526), (458, 93, 526), (520, 451, 87), (520, 457, 451), (457, 11, 451), (442, 373, 7), (442, 519, 373), (519, 95, 373), (518, 519, 78), (518, 505, 519), (505, 95, 519), (443, 518, 78), (443, 517, 518), (517, 110, 518), (516, 517, 79), (516, 507, 517), (507, 110, 517), (444, 516, 79), (444, 515, 516), (515, 109, 516), (514, 515, 80), (514, 506, 515), (506, 109, 515), (505, 459, 95), (505, 513, 459), (513, 94, 459), (512, 513, 110), (512, 503, 513), (503, 94, 513), (507, 512, 110), (507, 511, 512), (511, 108, 512), (510, 511, 109), (510, 504, 511), (504, 108, 511), (503, 458, 94), (503, 509, 458), (509, 93, 458), (508, 509, 108), (508, 502, 509), (502, 93, 509), (506, 510, 109), (506, 462, 510), (462, 97, 510), (504, 508, 108), (504, 461, 508), (461, 96, 508), (502, 457, 93), (502, 460, 457), (460, 11, 457), (445, 374, 8), (445, 501, 374), (501, 98, 374), (500, 501, 81), (500, 487, 501), (487, 98, 501), (446, 500, 81), (446, 499, 500), (499, 107, 500), (498, 499, 82), (498, 489, 499), (489, 107, 499), (447, 498, 82), (447, 497, 498), (497, 106, 498), (496, 497, 83), (496, 488, 497), (488, 106, 497), (487, 462, 98), (487, 495, 462), (495, 97, 462), (494, 495, 107), (494, 485, 495), (485, 97, 495), (489, 494, 107), (489, 493, 494), (493, 105, 494), (492, 493, 106), (492, 486, 493), (486, 105, 493), (485, 461, 97), (485, 491, 461), (491, 96, 461), (490, 491, 105), (490, 484, 491), (484, 96, 491), (488, 492, 106), (488, 465, 492), (465, 100, 492), (486, 490, 105), (486, 464, 490), (464, 99, 490), (484, 460, 96), (484, 463, 460), (463, 11, 460), (448, 375, 9), (448, 483, 375), (483, 101, 375), (482, 483, 84), (482, 469, 483), (469, 101, 483), (449, 482, 84), (449, 481, 482), (481, 104, 482), (480, 481, 85), (480, 471, 481), (471, 104, 481), (450, 480, 85), (450, 479, 480), (479, 103, 480), (478, 479, 86), (478, 470, 479), (470, 103, 479), (469, 465, 101), (469, 477, 465), (477, 100, 465), (476, 477, 104), (476, 467, 477), (467, 100, 477), (471, 476, 104), (471, 475, 476), (475, 102, 476), (474, 475, 103), (474, 468, 475), (468, 102, 475), (467, 464, 100), (467, 473, 464), (473, 99, 464), (472, 473, 102), (472, 466, 473), (466, 99, 473), (470, 474, 103), (470, 455, 474), (455, 91, 474), (468, 472, 102), (468, 456, 472), (456, 92, 472), (466, 463, 99), (466, 372, 463), (372, 11, 463), (370, 478, 86), (370, 454, 478), (454, 90, 478), (369, 496, 83), (369, 375, 496), (375, 101, 496), (368, 514, 80), (368, 374, 514), (374, 98, 514), (367, 532, 77), (367, 373, 532), (373, 95, 532), (359, 1364, 74), (359, 1307, 1364), (1307, 236, 1364), (364, 568, 68), (364, 409, 568), (409, 45, 568), (362, 586, 62), (362, 433, 586), (433, 69, 586), (360, 604, 56), (360, 427, 604), (427, 63, 604), (358, 622, 50), (358, 421, 622), (421, 57, 622), (356, 640, 44), (356, 415, 640), (415, 51, 640), (355, 658, 41), (355, 364, 658), (364, 68, 658), (354, 676, 38), (354, 362, 676), (362, 62, 676), (352, 694, 32), (352, 360, 694), (360, 56, 694), (348, 712, 20), (348, 358, 712), (358, 50, 712), (349, 730, 23), (349, 356, 730), (356, 44, 730), (353, 748, 35), (353, 388, 748), (388, 24, 748), (351, 766, 29), (351, 353, 766), (353, 35, 766), (346, 784, 14), (346, 351, 784), (351, 29, 784), (347, 802, 17), (347, 349, 802), (349, 23, 802), (379, 820, 15), (379, 346, 820), (346, 14, 820)])
me_icosphere.polygons.foreach_set('use_smooth', [True] * 2704)
me_icosphere.use_remesh_preserve_volume = False
me_icosphere.use_remesh_preserve_attributes = False
me_icosphere.use_mirror_vertex_groups = False
me_icosphere.update()

# ---- objects
ob_icosphere = bpy.data.objects.new('Icosphere', me_icosphere)
ob_lamp = bpy.data.objects.new('Lamp', light_lamp)
ob_camera = bpy.data.objects.new('Camera', cam_camera)

# ---- transforms, parenting, visibility, modifiers, constraints
ob_icosphere.location = (-0.1126, 0.3531, 1.704)
ob_icosphere.lineart.crease_threshold = 0.0
ob_lamp.location = (4.053, 0.9609, 5.921)
ob_lamp.rotation_euler = (0.6503, 0.05522, 1.866)
ob_lamp.lock_rotations_4d = False
ob_lamp.empty_display_type = 'ARROWS'
ob_lamp.color = (0.0, 0.0, 0.0, 0.0)
ob_lamp.lineart.crease_threshold = 0.0
ob_camera.location = (7.481, -6.508, 5.344)
ob_camera.rotation_euler = (1.109, 0.01082, 0.8149)
ob_camera.lock_rotations_4d = False
ob_camera.empty_display_type = 'ARROWS'
ob_camera.color = (0.0, 0.0, 0.0, 0.0)
ob_camera.display_type = 'WIRE'
ob_camera.lineart.crease_threshold = 0.0

# ---- collection membership
col_collection_1.objects.link(ob_icosphere)
col_collection_1.objects.link(ob_lamp)
col_collection_1.objects.link(ob_camera)

# ---- scene / render settings (as saved in the file)
scene.camera = ob_camera
scene.frame_start = 1; scene.frame_end = 250; scene.frame_set(1)
scene.render.engine = 'BLENDER_EEVEE_NEXT'
scene.render.resolution_percentage = 50
scene.render.dither_intensity = 0.0
scene.cycles.use_denoising = False
scene.cycles.samples = 10
scene.cycles.sampling_pattern = 'TABULATED_SOBOL'
scene.cycles.light_sampling_threshold = 0.0
scene.cycles.use_adaptive_sampling = False
scene.cycles.use_light_tree = False
scene.cycles.blur_glossy = 0.0
scene.cycles.pixel_filter_type = 'GAUSSIAN'
scene.cycles.sample_clamp_indirect = 0.0
scene.view_settings.view_transform = 'Standard'
bpy.context.view_layer.update()
